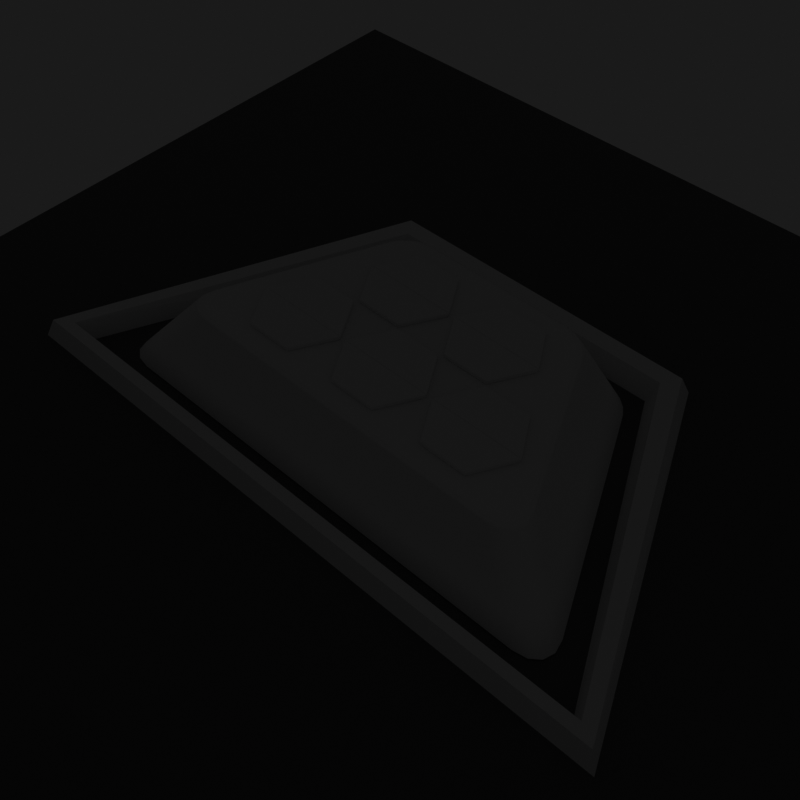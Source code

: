 # Source: missile_silo.blend  (saved by Blender 2.80.74; exported with 4.5.12 LTS)
import bpy
from mathutils import Matrix  # noqa: F401  (used for matrix-valued properties, if any)

bpy.ops.wm.read_factory_settings(use_empty=True)
scene = bpy.context.scene
scene.name = 'Scene'

# ---- collections
col_main = bpy.data.collections.new('Main'); scene.collection.children.link(col_main)
col_lids = bpy.data.collections.new('Lids'); col_main.children.link(col_lids)
col_stuff = bpy.data.collections.new('Stuff'); scene.collection.children.link(col_stuff)
col_lights = bpy.data.collections.new('Lights'); col_stuff.children.link(col_lights)
col_cameras = bpy.data.collections.new('Cameras'); col_stuff.children.link(col_cameras)
col_collection = bpy.data.collections.new('Collection'); scene.collection.children.link(col_collection)
col_cutters = bpy.data.collections.new('Cutters'); scene.collection.children.link(col_cutters)

# ---- materials (node trees are filled in below, after node groups)
mat_dark_background = bpy.data.materials.new('Dark Background')
mat_dark_background.use_transparent_shadow = False

# ---- node groups
ng_auto_smooth = bpy.data.node_groups.new('Auto Smooth', 'GeometryNodeTree')
_s = ng_auto_smooth.interface.new_socket(name='Geometry', in_out='OUTPUT', socket_type='NodeSocketGeometry')
_s = ng_auto_smooth.interface.new_socket(name='Geometry', in_out='INPUT', socket_type='NodeSocketGeometry')
_s = ng_auto_smooth.interface.new_socket(name='Angle', in_out='INPUT', socket_type='NodeSocketFloat')
_s.subtype = 'ANGLE'
_s.min_value = 0.0
_s.max_value = 3.142
ng_auto_smooth.is_modifier = True
_N = ng_auto_smooth.nodes; _L = ng_auto_smooth.links
n0 = _N.new('NodeGroupOutput'); n0.name = 'Group Output'; n0.location = (480, -100)
n1 = _N.new('NodeGroupInput'); n1.name = 'Group Input'; n1.location = (-420, -300)
n2 = _N.new('NodeGroupInput'); n2.name = 'Group Input.001'; n2.location = (-60, -100)
n3 = _N.new('GeometryNodeSetShadeSmooth'); n3.name = 'Set Shade Smooth'; n3.location = (120, -100)
n3.domain = 'EDGE'
n4 = _N.new('GeometryNodeSetShadeSmooth'); n4.name = 'Set Shade Smooth.001'; n4.location = (300, -100)
n5 = _N.new('GeometryNodeInputMeshEdgeAngle'); n5.name = 'Edge Angle'; n5.location = (-420, -220)
n6 = _N.new('GeometryNodeInputEdgeSmooth'); n6.name = 'Is Edge Smooth'; n6.location = (-60, -160)
n7 = _N.new('GeometryNodeInputShadeSmooth'); n7.name = 'Is Face Smooth'; n7.location = (-240, -340)
n8 = _N.new('FunctionNodeBooleanMath'); n8.name = 'Boolean Math'; n8.location = (-60, -220)
n9 = _N.new('FunctionNodeCompare'); n9.name = 'Compare'; n9.location = (-240, -180)
n9.operation = 'LESS_EQUAL'
_L.new(n5.outputs[0], n9.inputs[0])
_L.new(n4.outputs[0], n0.inputs[0])
_L.new(n1.outputs[1], n9.inputs[1])
_L.new(n9.outputs[0], n8.inputs[0])
_L.new(n7.outputs[0], n8.inputs[1])
_L.new(n2.outputs[0], n3.inputs[0])
_L.new(n6.outputs[0], n3.inputs[1])
_L.new(n3.outputs[0], n4.inputs[0])
_L.new(n8.outputs[0], n3.inputs[2])
n0.is_active_output = True

# ---- material node trees
mat_dark_background.use_nodes = True; mat_dark_background.node_tree.nodes.clear()
_N = mat_dark_background.node_tree.nodes; _L = mat_dark_background.node_tree.links
n0 = _N.new('ShaderNodeOutputMaterial'); n0.name = 'Material Output'; n0.location = (300, 300)
n1 = _N.new('ShaderNodeBsdfPrincipled'); n1.name = 'Principled BSDF'; n1.location = (10, 300)
n1.distribution = 'GGX'
n1.subsurface_method = 'BURLEY'
n1.inputs[0].default_value = (0.08353, 0.08353, 0.08353, 1.0)
n1.inputs[3].default_value = 1.45
n1.inputs[27].default_value = (0.0, 0.0, 0.0, 1.0)
n1.inputs[28].default_value = 1.0
_L.new(n1.outputs[0], n0.inputs[0])
n0.is_active_output = True

# ---- world
world_world = bpy.data.worlds.new('World'); scene.world = world_world
world_world.use_nodes = True; world_world.node_tree.nodes.clear()
_N = world_world.node_tree.nodes; _L = world_world.node_tree.links
n0 = _N.new('ShaderNodeOutputWorld'); n0.name = 'World Output'; n0.location = (300, 300)
n1 = _N.new('ShaderNodeBackground'); n1.name = 'Background'; n1.location = (10, 300)
n1.inputs[0].default_value = (0.05088, 0.05088, 0.05088, 1.0)
n1.inputs[1].default_value = 0.2
_L.new(n1.outputs[0], n0.inputs[0])
n0.is_active_output = True
world_world.color = (0.05088, 0.05088, 0.05088)
world_world.use_sun_shadow = False
world_world.sun_shadow_jitter_overblur = 0.0

# ---- cameras
cam_camera = bpy.data.cameras.new('Camera')
cam_camera.clip_end = 100.0
cam_camera.ortho_scale = 7.314
cam_camera.dof.focus_distance = 0.0
cam_camera.dof.aperture_fstop = 128.0

# ---- lights
light_light = bpy.data.lights.new('Light', 'SPOT')
light_light.transmission_factor = 0.0
light_light.cutoff_distance = 30.0
light_light.energy = 1000.0
light_light.shadow_buffer_clip_start = 1.0
light_light.shadow_soft_size = 0.1
light_light.shadow_maximum_resolution = 0.006
light_light.use_absolute_resolution = True
light_light.spot_size = 1.309

# ---- meshes
me_plane = bpy.data.meshes.new('Plane')
me_plane.from_pydata([(-2.201, -1.039, 0.0), (-2.432, -0.711, 4.47e-08), (-2.334, -1.014, 7.451e-09), (-2.425, -0.9431, 1.49e-08), (-2.459, -0.8366, 2.608e-08), (2.432, -0.711, 0.0), (2.201, -1.039, 0.0), (2.459, -0.8366, 0.0), (2.425, -0.9431, 7.451e-09), (2.334, -1.014, 0.0), (-1.443, 1.493, 0.0), (-1.101, 1.706, 1.49e-08), (-1.387, 1.575, 1.863e-09), (-1.303, 1.644, 5.588e-09), (-1.203, 1.69, 9.313e-09), (1.101, 1.706, 0.0), (1.443, 1.493, 7.451e-09), (1.203, 1.69, 1.863e-09), (1.303, 1.644, 1.863e-09), (1.387, 1.575, 5.588e-09), (-1.799, -0.374, 0.8), (-1.568, -0.7022, 0.8), (-1.826, -0.4996, 0.8), (-1.792, -0.606, 0.8), (-1.701, -0.6772, 0.8), (1.568, -0.7022, 0.8), (1.799, -0.374, 0.8), (1.701, -0.6772, 0.8), (1.792, -0.606, 0.8), (1.826, -0.4996, 0.8), (-0.7707, 1.369, 0.8), (-1.112, 1.156, 0.8), (-0.872, 1.353, 0.8), (-0.9724, 1.307, 0.8), (-1.057, 1.238, 0.8), (1.112, 1.156, 0.8), (0.7707, 1.369, 0.8), (1.057, 1.238, 0.8), (0.9724, 1.307, 0.8), (0.872, 1.353, 0.8)], [], [(0, 6, 25, 21), (20, 22, 23, 24, 21, 25, 27, 28, 29, 26, 35, 37, 38, 39, 36, 30, 32, 33, 34, 31), (5, 16, 35, 26), (15, 11, 30, 36), (0, 2, 3, 4, 1, 10, 12, 13, 14, 11, 15, 17, 18, 19, 16, 5, 7, 8, 9, 6), (10, 31, 34, 12), (12, 34, 33, 13), (13, 33, 32, 14), (14, 32, 30, 11), (35, 16, 19, 37), (37, 19, 18, 38), (38, 18, 17, 39), (39, 17, 15, 36), (5, 26, 29, 7), (7, 29, 28, 8), (8, 28, 27, 9), (9, 27, 25, 6), (20, 1, 4, 22), (22, 4, 3, 23), (23, 3, 2, 24), (24, 2, 0, 21), (10, 1, 20, 31)])
me_plane.polygons.foreach_set('use_smooth', [True] * 22)
_k = set([(0, 2), (0, 6), (1, 4), (1, 10), (2, 3), (3, 4), (5, 7), (5, 16), (6, 9), (7, 8), (8, 9), (10, 12), (11, 14), (11, 15), (12, 13), (13, 14), (15, 17), (16, 19), (17, 18), (18, 19)])
me_plane.attributes.new('sharp_edge', 'BOOLEAN', 'EDGE').data.foreach_set('value', [ (min(e.vertices), max(e.vertices)) in _k for e in me_plane.edges])
_uv = me_plane.uv_layers.new(name='UVMap')
_uv.uv.foreach_set('vector', [0.07334, 0.0, 0.9267, 0.0, 0.9028, 0.0, 0.09721, 0.0, 0.0, 0.1585, 0.002817, 0.09991, 0.01027, 0.01547, 0.06155, 0.004021, 0.09721, 0.0, 0.9028, 0.0, 0.9385, 0.004021, 0.9897, 0.01547, 0.9972, 0.09991, 1.0, 0.1585, 1.0, 0.8971, 0.9978, 0.9388, 0.9903, 0.99, 0.929, 0.9974, 0.8791, 1.0, 0.1209, 1.0, 0.07102, 0.9974, 0.009721, 0.99, 0.002238, 0.9388, 0.0, 0.8971, 1.0, 0.1196, 1.0, 0.9224, 1.0, 0.8971, 1.0, 0.1585, 0.9088, 1.0, 0.09119, 1.0, 0.1209, 1.0, 0.8791, 1.0, 0.07334, 0.0, 0.04617, 0.003033, 0.00773, 0.01167, 0.002118, 0.0749, 0.0, 0.1196, 0.0, 0.9224, 0.001696, 0.9539, 0.00735, 0.9924, 0.05345, 0.998, 0.09119, 1.0, 0.9088, 1.0, 0.9466, 0.998, 0.9927, 0.9924, 0.9983, 0.9539, 1.0, 0.9224, 1.0, 0.1196, 0.9979, 0.0749, 0.9923, 0.01167, 0.9538, 0.003033, 0.9267, 0.0, 0.0, 0.9224, 0.0, 0.8971, 0.002238, 0.9388, 0.001696, 0.9539, 0.001696, 0.9539, 0.002238, 0.9388, 0.009721, 0.99, 0.00735, 0.9924, 0.00735, 0.9924, 0.009721, 0.99, 0.07102, 0.9974, 0.05345, 0.998, 0.05345, 0.998, 0.07102, 0.9974, 0.1209, 1.0, 0.09119, 1.0, 1.0, 0.8971, 1.0, 0.9224, 0.9983, 0.9539, 0.9978, 0.9388, 0.9978, 0.9388, 0.9983, 0.9539, 0.9927, 0.9924, 0.9903, 0.99, 0.9903, 0.99, 0.9927, 0.9924, 0.9466, 0.998, 0.929, 0.9974, 0.929, 0.9974, 0.9466, 0.998, 0.9088, 1.0, 0.8791, 1.0, 1.0, 0.1196, 1.0, 0.1585, 0.9972, 0.09991, 0.9979, 0.0749, 0.9979, 0.0749, 0.9972, 0.09991, 0.9897, 0.01547, 0.9923, 0.01167, 0.9923, 0.01167, 0.9897, 0.01547, 0.9385, 0.004021, 0.9538, 0.003033, 0.9538, 0.003033, 0.9385, 0.004021, 0.9028, 0.0, 0.9267, 0.0, 0.0, 0.1585, 0.0, 0.1196, 0.002118, 0.0749, 0.002817, 0.09991, 0.002817, 0.09991, 0.002118, 0.0749, 0.00773, 0.01167, 0.01027, 0.01547, 0.01027, 0.01547, 0.00773, 0.01167, 0.04617, 0.003033, 0.06155, 0.004021, 0.06155, 0.004021, 0.04617, 0.003033, 0.07334, 0.0, 0.09721, 0.0, 0.0, 0.9224, 0.0, 0.1196, 0.0, 0.1585, 0.0, 0.8971])
me_plane.use_remesh_preserve_volume = False
me_plane.use_remesh_preserve_attributes = False
me_plane.use_mirror_vertex_groups = False
me_plane.update()
me_circle_001 = bpy.data.meshes.new('Circle.001')
me_circle_001.from_pydata([(0.0, 1.0, 0.0), (-0.866, 0.5, 0.0), (-0.866, -0.5, 0.0), (8.742e-08, -1.0, 0.0), (0.866, -0.5, 0.0), (0.866, 0.5, 0.0), (-0.866, -0.5, 0.0), (0.866, 0.5, 0.0)], [], [(2, 3, 4, 7), (1, 6, 5, 0)])
_uv = me_circle_001.uv_layers.new(name='UVMap')
_uv.uv.foreach_set('vector', [0.0, 0.0, 0.0, 0.0, 0.0, 0.0, 0.0, 0.0, 0.0, 0.0, 0.0, 0.0, 0.0, 0.0, 0.0, 0.0])
me_circle_001.use_remesh_preserve_volume = False
me_circle_001.use_remesh_preserve_attributes = False
me_circle_001.use_mirror_vertex_groups = False
me_circle_001.update()
me_plane_002 = bpy.data.meshes.new('Plane.002')
me_plane_002.from_pydata([(-1.0, -1.0, 0.0), (1.0, -1.0, 0.0), (-1.0, 1.0, 0.0), (1.0, 1.0, 0.0)], [], [(0, 1, 3, 2)])
_uv = me_plane_002.uv_layers.new(name='UVMap')
_uv.uv.foreach_set('vector', [0.0, 0.0, 1.0, 0.0, 1.0, 1.0, 0.0, 1.0])
me_plane_002.materials.append(mat_dark_background)
me_plane_002.use_remesh_preserve_volume = False
me_plane_002.use_remesh_preserve_attributes = False
me_plane_002.use_mirror_vertex_groups = False
me_plane_002.update()
me_circle_002 = bpy.data.meshes.new('Circle.002')
me_circle_002.from_pydata([(0.0, 0.36, -1.5), (-0.1378, 0.3326, -1.5), (-0.2546, 0.2546, -1.5), (-0.3326, 0.1378, -1.5), (-0.36, -1.574e-08, -1.5), (-0.3326, -0.1378, -1.5), (-0.2546, -0.2546, -1.5), (-0.1378, -0.3326, -1.5), (-5.436e-08, -0.36, -1.5), (0.1378, -0.3326, -1.5), (0.2546, -0.2546, -1.5), (0.3326, -0.1378, -1.5), (0.36, 4.293e-09, -1.5), (0.3326, 0.1378, -1.5), (0.2546, 0.2546, -1.5), (0.1378, 0.3326, -1.5), (2.452e-12, 0.3599, 0.8003), (-0.1377, 0.3325, 0.8003), (-0.2545, 0.2545, 0.8003), (-0.3325, 0.1377, 0.8003), (-0.3599, -1.573e-08, 0.8003), (-0.3325, -0.1377, 0.8003), (-0.2545, -0.2545, 0.8003), (-0.1377, -0.3325, 0.8003), (-5.434e-08, -0.3599, 0.8003), (0.1377, -0.3325, 0.8003), (0.2545, -0.2545, 0.8003), (0.3325, -0.1377, 0.8003), (0.3599, 4.289e-09, 0.8003), (0.3325, 0.1377, 0.8003), (0.2545, 0.2545, 0.8003), (0.1377, 0.3325, 0.8003), (-4.115e-08, 0.252, -1.7), (-0.09644, 0.2328, -1.7), (-0.1782, 0.1782, -1.7), (-0.2328, 0.09644, -1.7), (-0.252, -1.046e-08, -1.7), (-0.2328, -0.09644, -1.7), (-0.1782, -0.1782, -1.7), (-0.09644, -0.2328, -1.7), (-7.92e-08, -0.252, -1.7), (0.09644, -0.2328, -1.7), (0.1782, -0.1782, -1.7), (0.2328, -0.09644, -1.7), (0.252, 3.564e-09, -1.7), (0.2328, 0.09644, -1.7), (0.1782, 0.1782, -1.7), (0.09644, 0.2328, -1.7), (-4.965e-08, 0.1722, -1.7), (-0.06591, 0.1591, -1.7), (-0.1218, 0.1218, -1.7), (-0.1591, 0.06591, -1.7), (-0.1722, -8.031e-09, -1.7), (-0.1591, -0.06591, -1.7), (-0.1218, -0.1218, -1.7), (-0.06591, -0.1591, -1.7), (-7.565e-08, -0.1722, -1.7), (0.06591, -0.1591, -1.7), (0.1218, -0.1218, -1.7), (0.1591, -0.06591, -1.7), (0.1722, 1.551e-09, -1.7), (0.1591, 0.06591, -1.7), (0.1218, 0.1218, -1.7), (0.06591, 0.1591, -1.7), (1.633e-08, 0.2184, -1.775), (-0.08359, 0.2018, -1.775), (-0.1545, 0.1545, -1.775), (-0.2018, 0.08359, -1.775), (-0.2184, -9.373e-09, -1.775), (-0.2018, -0.08359, -1.775), (-0.1545, -0.1545, -1.775), (-0.08359, -0.2018, -1.775), (-1.665e-08, -0.2184, -1.775), (0.08359, -0.2018, -1.775), (0.1545, -0.1545, -1.775), (0.2018, -0.08359, -1.775), (0.2184, 2.78e-09, -1.775), (0.2018, 0.08359, -1.775), (0.1545, 0.1545, -1.775), (0.08359, 0.2018, -1.775), (6.141e-08, 0.2794, -2.12), (-0.1069, 0.2581, -2.12), (-0.1976, 0.1976, -2.12), (-0.2581, 0.1069, -2.12), (-0.2794, -1.225e-08, -2.12), (-0.2581, -0.1069, -2.12), (-0.1976, -0.1976, -2.12), (-0.1069, -0.2581, -2.12), (1.922e-08, -0.2794, -2.12), (0.1069, -0.2581, -2.12), (0.1976, -0.1976, -2.12), (0.2581, -0.1069, -2.12), (0.2794, 3.297e-09, -2.12), (0.2581, 0.1069, -2.12), (0.1976, 0.1976, -2.12), (0.1069, 0.2581, -2.12), (-0.2178, 0.09022, -1.84), (-0.2364, 0.09791, -1.918), (-0.2517, 0.1043, -2.012), (-0.2725, -1.192e-08, -2.012), (-0.2559, -1.114e-08, -1.918), (-0.2358, -1.019e-08, -1.84), (0.2178, -0.09022, -1.84), (0.2364, -0.09791, -1.918), (0.2517, -0.1043, -2.012), (0.2725, 3.238e-09, -2.012), (0.2559, 3.097e-09, -1.918), (0.2358, 2.927e-09, -1.84), (-0.2517, -0.1043, -2.012), (-0.2364, -0.09791, -1.918), (-0.2178, -0.09022, -1.84), (0.2517, 0.1043, -2.012), (0.2364, 0.09791, -1.918), (0.2178, 0.09022, -1.84), (-0.1927, -0.1927, -2.012), (-0.1809, -0.1809, -1.918), (-0.1667, -0.1667, -1.84), (0.1927, 0.1927, -2.012), (0.1809, 0.1809, -1.918), (0.1667, 0.1667, -1.84), (-0.1043, -0.2517, -2.012), (-0.09791, -0.2364, -1.918), (-0.09022, -0.2178, -1.84), (0.1043, 0.2517, -2.012), (0.09791, 0.2364, -1.918), (0.09022, 0.2178, -1.84), (7.59e-09, -0.2725, -2.012), (-2.232e-09, -0.2559, -1.918), (-1.002e-08, -0.2358, -1.84), (2.557e-08, 0.2358, -1.84), (3.64e-08, 0.2559, -1.918), (4.873e-08, 0.2725, -2.012), (-0.1043, 0.2517, -2.012), (-0.09791, 0.2364, -1.918), (-0.09022, 0.2178, -1.84), (0.1043, -0.2517, -2.012), (0.09791, -0.2364, -1.918), (0.09022, -0.2178, -1.84), (-0.1927, 0.1927, -2.012), (-0.1809, 0.1809, -1.918), (-0.1667, 0.1667, -1.84), (0.1927, -0.1927, -2.012), (0.1809, -0.1809, -1.918), (0.1667, -0.1667, -1.84), (0.1157, 0.1157, -1.715), (0.1478, 0.1478, -1.788), (0.1931, 0.07997, -1.788), (0.1512, 0.06261, -1.715), (-0.2623, -1.187e-08, -2.023), (-0.2679, -1.225e-08, -2.12), (-0.2475, 0.1025, -2.12), (-0.2424, 0.1004, -2.023), (-0.06261, -0.1512, -1.715), (-0.07997, -0.1931, -1.788), (-0.1478, -0.1478, -1.788), (-0.1157, -0.1157, -1.715), (0.06261, 0.1512, -1.715), (0.07997, 0.1931, -1.788), (-7.328e-08, -0.1636, -1.715), (-1.417e-08, -0.209, -1.788), (-0.06261, 0.1512, -1.715), (-0.07997, 0.1931, -1.788), (1.869e-08, 0.209, -1.788), (-4.753e-08, 0.1636, -1.715), (0.06261, -0.1512, -1.715), (0.07997, -0.1931, -1.788), (-0.1157, 0.1157, -1.715), (-0.1478, 0.1478, -1.788), (0.1157, -0.1157, -1.715), (0.1478, -0.1478, -1.788), (-0.1512, 0.06261, -1.715), (-0.1931, 0.07997, -1.788), (0.1512, -0.06261, -1.715), (0.1931, -0.07997, -1.788), (-0.1636, -8.119e-09, -1.715), (-0.209, -9.531e-09, -1.788), (0.1636, 8.467e-10, -1.715), (0.209, 1.193e-09, -1.788), (-0.1512, -0.06261, -1.715), (-0.1931, -0.07997, -1.788), (6.154e-08, 0.2679, -2.12), (-0.1025, 0.2475, -2.12), (-0.1894, 0.1894, -2.12), (-0.2475, -0.1025, -2.12), (-0.1894, -0.1894, -2.12), (-0.1025, -0.2475, -2.12), (1.993e-08, -0.2679, -2.12), (0.1025, -0.2475, -2.12), (0.1894, -0.1894, -2.12), (0.2475, -0.1025, -2.12), (0.2679, 3.447e-09, -2.12), (0.2475, 0.1025, -2.12), (0.1894, 0.1894, -2.12), (0.1025, 0.2475, -2.12), (0.2623, 2.718e-09, -2.023), (0.2424, -0.1004, -2.023), (-0.2424, -0.1004, -2.023), (0.2424, 0.1004, -2.023), (-0.1855, -0.1855, -2.023), (0.1855, 0.1855, -2.023), (-0.1004, -0.2424, -2.023), (0.1004, 0.2424, -2.023), (1.06e-08, -0.2623, -2.023), (-0.1004, 0.2424, -2.023), (5.139e-08, 0.2623, -2.023), (0.1004, -0.2424, -2.023), (-0.1855, 0.1855, -2.023), (0.1855, -0.1855, -2.023), (0.2087, -0.08645, -1.852), (0.1597, -0.1597, -1.852), (0.2272, -0.0941, -1.929), (0.1739, -0.1739, -1.929), (-0.2087, 0.08645, -1.852), (-0.1597, 0.1597, -1.852), (-0.2272, 0.0941, -1.929), (-0.1739, 0.1739, -1.929), (0.08645, -0.2087, -1.852), (0.0941, -0.2272, -1.929), (-0.08645, 0.2087, -1.852), (-0.0941, 0.2272, -1.929), (-7.261e-09, -0.2259, -1.852), (7.564e-10, -0.2459, -1.929), (2.809e-08, 0.2259, -1.852), (0.08645, 0.2087, -1.852), (3.854e-08, 0.2459, -1.929), (0.0941, 0.2272, -1.929), (-0.08645, -0.2087, -1.852), (-0.0941, -0.2272, -1.929), (0.1597, 0.1597, -1.852), (0.1739, 0.1739, -1.929), (-0.1597, -0.1597, -1.852), (-0.1739, -0.1739, -1.929), (0.2087, 0.08645, -1.852), (0.2272, 0.0941, -1.929), (-0.2087, -0.08645, -1.852), (-0.2272, -0.0941, -1.929), (0.2259, 2.067e-09, -1.852), (0.2459, 2.129e-09, -1.929), (-0.2259, -1.027e-08, -1.852), (-0.2459, -1.145e-08, -1.929), (0.0, -1.49e-08, 1.7), (0.3056, -0.1266, 1.011), (0.2434, -0.1008, 1.261), (0.1638, -0.06785, 1.478), (0.08475, -0.03511, 1.624), (0.06487, -0.06487, 1.624), (0.1254, -0.1254, 1.478), (0.1863, -0.1863, 1.261), (0.2339, -0.2339, 1.011), (-0.3308, -1.521e-08, 1.011), (-0.2635, -1.401e-08, 1.261), (-0.1773, -1.248e-08, 1.478), (-0.09174, -1.095e-08, 1.624), (-0.08475, 0.03511, 1.624), (-0.1638, 0.06785, 1.478), (-0.2434, 0.1008, 1.261), (-0.3056, 0.1266, 1.011), (0.3308, 3.189e-09, 1.011), (0.2635, 6.439e-10, 1.261), (0.1773, -2.612e-09, 1.478), (0.09174, -5.846e-09, 1.624), (-0.3056, -0.1266, 1.011), (-0.2434, -0.1008, 1.261), (-0.1638, -0.06785, 1.478), (-0.08475, -0.03511, 1.624), (0.3056, 0.1266, 1.011), (0.2434, 0.1008, 1.261), (0.1638, 0.06785, 1.478), (0.08475, 0.03511, 1.624), (-0.2339, -0.2339, 1.011), (-0.1863, -0.1863, 1.261), (-0.1254, -0.1254, 1.478), (-0.06487, -0.06487, 1.624), (0.2339, 0.2339, 1.011), (0.1863, 0.1863, 1.261), (0.1254, 0.1254, 1.478), (0.06487, 0.06487, 1.624), (-0.1266, -0.3056, 1.011), (-0.1008, -0.2434, 1.261), (-0.06785, -0.1638, 1.478), (-0.03511, -0.08475, 1.624), (0.1266, 0.3056, 1.011), (0.1008, 0.2434, 1.261), (0.06785, 0.1638, 1.478), (0.03511, 0.08475, 1.624), (-4.281e-08, -0.3308, 1.011), (-2.727e-08, -0.2635, 1.261), (-1.219e-08, -0.1773, 1.478), (-5.424e-10, -0.09174, 1.624), (-0.1266, 0.3056, 1.011), (-0.1008, 0.2434, 1.261), (-0.06785, 0.1638, 1.478), (-0.03511, 0.08475, 1.624), (1.331e-08, 0.09174, 1.624), (1.458e-08, 0.1773, 1.478), (1.251e-08, 0.2635, 1.261), (7.138e-09, 0.3308, 1.011), (0.1266, -0.3056, 1.011), (0.1008, -0.2434, 1.261), (0.06785, -0.1638, 1.478), (0.03511, -0.08475, 1.624), (0.292, -0.01, -1.7), (-0.2339, 0.2339, 1.011), (-0.1863, 0.1863, 1.261), (-0.1254, 0.1254, 1.478), (-0.06487, 0.06487, 1.624), (0.4, -0.01, -1.5), (0.4, -0.01, -1.918), (0.24, -0.01, -1.634), (0.348, -0.01, -1.434), (0.4, 0.01, -1.5), (0.4, 0.01, -1.918), (0.292, 0.01, -1.7), (0.24, 0.01, -1.634), (0.348, 0.01, -1.434), (-0.01, -0.292, -1.7), (-0.01, -0.4, -1.5), (-0.01, -0.4, -1.918), (-0.01, -0.24, -1.634), (-0.01, -0.348, -1.434), (0.01, -0.4, -1.5), (0.01, -0.4, -1.918), (0.01, -0.292, -1.7), (0.01, -0.24, -1.634), (0.01, -0.348, -1.434), (-0.292, 0.01, -1.7), (-0.4, 0.01, -1.5), (-0.4, 0.01, -1.918), (-0.24, 0.01, -1.634), (-0.348, 0.01, -1.434), (-0.4, -0.01, -1.5), (-0.4, -0.01, -1.918), (-0.292, -0.01, -1.7), (-0.24, -0.01, -1.634), (-0.348, -0.01, -1.434), (0.01, 0.292, -1.7), (0.01, 0.4, -1.5), (0.01, 0.4, -1.918), (0.01, 0.24, -1.634), (0.01, 0.348, -1.434), (-0.01, 0.4, -1.5), (-0.01, 0.4, -1.918), (-0.01, 0.292, -1.7), (-0.01, 0.24, -1.634), (-0.01, 0.348, -1.434)], [], [(5, 4, 36, 37), (4, 5, 21, 20), (12, 13, 29, 28), (5, 6, 22, 21), (13, 14, 30, 29), (6, 7, 23, 22), (14, 15, 31, 30), (7, 8, 24, 23), (0, 1, 17, 16), (15, 0, 16, 31), (8, 9, 25, 24), (1, 2, 18, 17), (9, 10, 26, 25), (2, 3, 19, 18), (10, 11, 27, 26), (3, 4, 20, 19), (11, 12, 28, 27), (32, 47, 63, 48), (13, 12, 44, 45), (6, 5, 37, 38), (14, 13, 45, 46), (7, 6, 38, 39), (15, 14, 46, 47), (8, 7, 39, 40), (1, 0, 32, 33), (0, 15, 47, 32), (9, 8, 40, 41), (2, 1, 33, 34), (10, 9, 41, 42), (3, 2, 34, 35), (11, 10, 42, 43), (4, 3, 35, 36), (12, 11, 43, 44), (62, 61, 77, 78), (41, 40, 56, 57), (34, 33, 49, 50), (42, 41, 57, 58), (35, 34, 50, 51), (43, 42, 58, 59), (36, 35, 51, 52), (44, 43, 59, 60), (37, 36, 52, 53), (45, 44, 60, 61), (38, 37, 53, 54), (46, 45, 61, 62), (39, 38, 54, 55), (47, 46, 62, 63), (40, 39, 55, 56), (33, 32, 48, 49), (99, 98, 83, 84), (55, 54, 70, 71), (63, 62, 78, 79), (56, 55, 71, 72), (49, 48, 64, 65), (48, 63, 79, 64), (57, 56, 72, 73), (50, 49, 65, 66), (58, 57, 73, 74), (51, 50, 66, 67), (59, 58, 74, 75), (52, 51, 67, 68), (60, 59, 75, 76), (53, 52, 68, 69), (61, 60, 76, 77), (54, 53, 69, 70), (144, 156, 163, 160, 166, 170, 174, 178, 155, 152, 158, 164, 168, 172, 176, 147), (105, 104, 91, 92), (108, 99, 84, 85), (111, 105, 92, 93), (114, 108, 85, 86), (117, 111, 93, 94), (120, 114, 86, 87), (123, 117, 94, 95), (126, 120, 87, 88), (132, 131, 80, 81), (131, 123, 95, 80), (135, 126, 88, 89), (138, 132, 81, 82), (141, 135, 89, 90), (98, 138, 82, 83), (104, 141, 90, 91), (75, 74, 143, 102), (102, 143, 142, 103), (103, 142, 141, 104), (67, 66, 140, 96), (96, 140, 139, 97), (97, 139, 138, 98), (74, 73, 137, 143), (143, 137, 136, 142), (142, 136, 135, 141), (66, 65, 134, 140), (140, 134, 133, 139), (139, 133, 132, 138), (73, 72, 128, 137), (137, 128, 127, 136), (136, 127, 126, 135), (64, 79, 125, 129), (129, 125, 124, 130), (130, 124, 123, 131), (65, 64, 129, 134), (134, 129, 130, 133), (133, 130, 131, 132), (72, 71, 122, 128), (128, 122, 121, 127), (127, 121, 120, 126), (79, 78, 119, 125), (125, 119, 118, 124), (124, 118, 117, 123), (71, 70, 116, 122), (122, 116, 115, 121), (121, 115, 114, 120), (78, 77, 113, 119), (119, 113, 112, 118), (118, 112, 111, 117), (70, 69, 110, 116), (116, 110, 109, 115), (115, 109, 108, 114), (77, 76, 107, 113), (113, 107, 106, 112), (112, 106, 105, 111), (69, 68, 101, 110), (110, 101, 100, 109), (109, 100, 99, 108), (76, 75, 102, 107), (107, 102, 103, 106), (106, 103, 104, 105), (68, 67, 96, 101), (101, 96, 97, 100), (100, 97, 98, 99), (144, 145, 146, 147), (148, 149, 150, 151), (152, 153, 154, 155), (156, 157, 145, 144), (158, 159, 153, 152), (160, 161, 162, 163), (163, 162, 157, 156), (164, 165, 159, 158), (166, 167, 161, 160), (168, 169, 165, 164), (170, 171, 167, 166), (172, 173, 169, 168), (174, 175, 171, 170), (176, 177, 173, 172), (178, 179, 175, 174), (147, 146, 177, 176), (155, 154, 179, 178), (85, 183, 184, 86), (194, 190, 189, 195), (196, 183, 149, 148), (197, 191, 190, 194), (198, 184, 183, 196), (199, 192, 191, 197), (200, 185, 184, 198), (201, 193, 192, 199), (202, 186, 185, 200), (203, 181, 180, 204), (204, 180, 193, 201), (205, 187, 186, 202), (206, 182, 181, 203), (207, 188, 187, 205), (151, 150, 182, 206), (195, 189, 188, 207), (173, 208, 209, 169), (208, 210, 211, 209), (210, 195, 207, 211), (171, 212, 213, 167), (212, 214, 215, 213), (214, 151, 206, 215), (169, 209, 216, 165), (209, 211, 217, 216), (211, 207, 205, 217), (167, 213, 218, 161), (213, 215, 219, 218), (215, 206, 203, 219), (165, 216, 220, 159), (216, 217, 221, 220), (217, 205, 202, 221), (162, 222, 223, 157), (222, 224, 225, 223), (224, 204, 201, 225), (161, 218, 222, 162), (218, 219, 224, 222), (219, 203, 204, 224), (159, 220, 226, 153), (220, 221, 227, 226), (221, 202, 200, 227), (157, 223, 228, 145), (223, 225, 229, 228), (225, 201, 199, 229), (153, 226, 230, 154), (226, 227, 231, 230), (227, 200, 198, 231), (145, 228, 232, 146), (228, 229, 233, 232), (229, 199, 197, 233), (154, 230, 234, 179), (230, 231, 235, 234), (231, 198, 196, 235), (146, 232, 236, 177), (232, 233, 237, 236), (233, 197, 194, 237), (179, 234, 238, 175), (234, 235, 239, 238), (235, 196, 148, 239), (177, 236, 208, 173), (236, 237, 210, 208), (237, 194, 195, 210), (175, 238, 212, 171), (238, 239, 214, 212), (239, 148, 151, 214), (61, 62, 144, 147), (54, 55, 152, 155), (62, 63, 156, 144), (55, 56, 158, 152), (48, 49, 160, 163), (63, 48, 163, 156), (56, 57, 164, 158), (49, 50, 166, 160), (57, 58, 168, 164), (50, 51, 170, 166), (58, 59, 172, 168), (51, 52, 174, 170), (59, 60, 176, 172), (52, 53, 178, 174), (60, 61, 147, 176), (53, 54, 155, 178), (86, 184, 185, 87), (87, 185, 186, 88), (88, 186, 187, 89), (89, 187, 188, 90), (90, 188, 189, 91), (91, 189, 190, 92), (92, 190, 191, 93), (93, 191, 192, 94), (94, 192, 193, 95), (95, 193, 180, 80), (80, 180, 181, 81), (81, 181, 182, 82), (82, 182, 150, 83), (83, 150, 149, 84), (84, 149, 183, 85), (245, 244, 240), (253, 252, 240), (244, 260, 240), (252, 264, 240), (260, 268, 240), (264, 272, 240), (268, 276, 240), (272, 280, 240), (276, 284, 240), (280, 288, 240), (293, 292, 240), (284, 293, 240), (288, 300, 240), (292, 305, 240), (300, 245, 240), (18, 19, 256, 302), (302, 256, 255, 303), (303, 255, 254, 304), (304, 254, 253, 305), (25, 26, 248, 297), (297, 248, 247, 298), (298, 247, 246, 299), (299, 246, 245, 300), (17, 18, 302, 289), (289, 302, 303, 290), (290, 303, 304, 291), (291, 304, 305, 292), (24, 25, 297, 285), (285, 297, 298, 286), (286, 298, 299, 287), (287, 299, 300, 288), (31, 16, 296, 281), (281, 296, 295, 282), (282, 295, 294, 283), (283, 294, 293, 284), (16, 17, 289, 296), (296, 289, 290, 295), (295, 290, 291, 294), (294, 291, 292, 293), (23, 24, 285, 277), (277, 285, 286, 278), (278, 286, 287, 279), (279, 287, 288, 280), (30, 31, 281, 273), (273, 281, 282, 274), (274, 282, 283, 275), (275, 283, 284, 276), (22, 23, 277, 269), (269, 277, 278, 270), (270, 278, 279, 271), (271, 279, 280, 272), (29, 30, 273, 265), (265, 273, 274, 266), (266, 274, 275, 267), (267, 275, 276, 268), (21, 22, 269, 261), (261, 269, 270, 262), (262, 270, 271, 263), (263, 271, 272, 264), (28, 29, 265, 257), (257, 265, 266, 258), (258, 266, 267, 259), (259, 267, 268, 260), (20, 21, 261, 249), (249, 261, 262, 250), (250, 262, 263, 251), (251, 263, 264, 252), (27, 28, 257, 241), (241, 257, 258, 242), (242, 258, 259, 243), (243, 259, 260, 244), (19, 20, 249, 256), (256, 249, 250, 255), (255, 250, 251, 254), (254, 251, 252, 253), (26, 27, 241, 248), (248, 241, 242, 247), (247, 242, 243, 246), (246, 243, 244, 245), (305, 253, 240), (306, 301, 307), (301, 306, 309, 308), (310, 311, 312), (312, 313, 314, 310), (307, 301, 312, 311), (301, 308, 313, 312), (306, 307, 311, 310), (309, 306, 310, 314), (308, 309, 314, 313), (316, 315, 317), (315, 316, 319, 318), (320, 321, 322), (322, 323, 324, 320), (317, 315, 322, 321), (315, 318, 323, 322), (316, 317, 321, 320), (319, 316, 320, 324), (318, 319, 324, 323), (326, 325, 327), (325, 326, 329, 328), (330, 331, 332), (332, 333, 334, 330), (327, 325, 332, 331), (325, 328, 333, 332), (326, 327, 331, 330), (329, 326, 330, 334), (328, 329, 334, 333), (336, 335, 337), (335, 336, 339, 338), (340, 341, 342), (342, 343, 344, 340), (337, 335, 342, 341), (335, 338, 343, 342), (336, 337, 341, 340), (339, 336, 340, 344), (338, 339, 344, 343)])
me_circle_002.polygons.foreach_set('use_smooth', [True] * 357)
_k = set([(0, 1), (0, 15), (1, 2), (2, 3), (3, 4), (4, 5), (5, 6), (6, 7), (7, 8), (8, 9), (9, 10), (10, 11), (11, 12), (12, 13), (13, 14), (14, 15), (32, 33), (32, 47), (33, 34), (34, 35), (35, 36), (36, 37), (37, 38), (38, 39), (39, 40), (40, 41), (41, 42), (42, 43), (43, 44), (44, 45), (45, 46), (46, 47), (80, 81), (80, 95), (81, 82), (82, 83), (83, 84), (84, 85), (85, 86), (86, 87), (87, 88), (88, 89), (89, 90), (90, 91), (91, 92), (92, 93), (93, 94), (94, 95), (149, 150), (149, 183), (150, 182), (180, 181), (180, 193), (181, 182), (183, 184), (184, 185), (185, 186), (186, 187), (187, 188), (188, 189), (189, 190), (190, 191), (191, 192), (192, 193), (301, 307), (301, 308), (306, 307), (306, 309), (307, 311), (308, 309), (308, 313), (309, 314), (310, 311), (310, 314), (311, 312), (312, 313), (313, 314), (315, 317), (315, 318), (316, 317), (316, 319), (317, 321), (318, 319), (318, 323), (319, 324), (320, 321), (320, 324), (321, 322), (322, 323), (323, 324), (325, 327), (325, 328), (326, 327), (326, 329), (327, 331), (328, 329), (328, 333), (329, 334), (330, 331), (330, 334), (331, 332), (332, 333), (333, 334), (335, 337), (335, 338), (336, 337), (336, 339), (337, 341), (338, 339), (338, 343), (339, 344), (340, 341), (340, 344), (341, 342), (342, 343), (343, 344)])
me_circle_002.attributes.new('sharp_edge', 'BOOLEAN', 'EDGE').data.foreach_set('value', [ (min(e.vertices), max(e.vertices)) in _k for e in me_circle_002.edges])
_uv = me_circle_002.uv_layers.new(name='UVMap')
_uv.uv.foreach_set('vector', [0.03806, 0.3087, 0.0, 0.5, 0.0, 0.5, 0.03806, 0.3087, 0.0, 0.5, 0.03806, 0.3087, 0.03806, 0.3087, 0.0, 0.5, 1.0, 0.5, 0.9619, 0.6913, 0.9619, 0.6913, 1.0, 0.5, 0.03806, 0.3087, 0.1464, 0.1464, 0.1464, 0.1464, 0.03806, 0.3087, 0.9619, 0.6913, 0.8536, 0.8536, 0.8536, 0.8536, 0.9619, 0.6913, 0.1464, 0.1464, 0.3087, 0.03806, 0.3087, 0.03806, 0.1464, 0.1464, 0.8536, 0.8536, 0.6913, 0.9619, 0.6913, 0.9619, 0.8536, 0.8536, 0.3087, 0.03806, 0.5, 0.0, 0.5, 0.0, 0.3087, 0.03806, 0.5, 1.0, 0.3087, 0.9619, 0.3087, 0.9619, 0.5, 1.0, 0.6913, 0.9619, 0.5, 1.0, 0.5, 1.0, 0.6913, 0.9619, 0.5, 0.0, 0.6913, 0.03806, 0.6913, 0.03806, 0.5, 0.0, 0.3087, 0.9619, 0.1464, 0.8536, 0.1464, 0.8536, 0.3087, 0.9619, 0.6913, 0.03806, 0.8536, 0.1464, 0.8536, 0.1464, 0.6913, 0.03806, 0.1464, 0.8536, 0.03806, 0.6913, 0.03806, 0.6913, 0.1464, 0.8536, 0.8536, 0.1464, 0.9619, 0.3087, 0.9619, 0.3087, 0.8536, 0.1464, 0.03806, 0.6913, 0.0, 0.5, 0.0, 0.5, 0.03806, 0.6913, 0.9619, 0.3087, 1.0, 0.5, 1.0, 0.5, 0.9619, 0.3087, 0.5, 1.0, 0.6913, 0.9619, 0.6913, 0.9619, 0.5, 1.0, 0.9619, 0.6913, 1.0, 0.5, 1.0, 0.5, 0.9619, 0.6913, 0.1464, 0.1464, 0.03806, 0.3087, 0.03806, 0.3087, 0.1464, 0.1464, 0.8536, 0.8536, 0.9619, 0.6913, 0.9619, 0.6913, 0.8536, 0.8536, 0.3087, 0.03806, 0.1464, 0.1464, 0.1464, 0.1464, 0.3087, 0.03806, 0.6913, 0.9619, 0.8536, 0.8536, 0.8536, 0.8536, 0.6913, 0.9619, 0.5, 0.0, 0.3087, 0.03806, 0.3087, 0.03806, 0.5, 0.0, 0.3087, 0.9619, 0.5, 1.0, 0.5, 1.0, 0.3087, 0.9619, 0.5, 1.0, 0.6913, 0.9619, 0.6913, 0.9619, 0.5, 1.0, 0.6913, 0.03806, 0.5, 0.0, 0.5, 0.0, 0.6913, 0.03806, 0.1464, 0.8536, 0.3087, 0.9619, 0.3087, 0.9619, 0.1464, 0.8536, 0.8536, 0.1464, 0.6913, 0.03806, 0.6913, 0.03806, 0.8536, 0.1464, 0.03806, 0.6913, 0.1464, 0.8536, 0.1464, 0.8536, 0.03806, 0.6913, 0.9619, 0.3087, 0.8536, 0.1464, 0.8536, 0.1464, 0.9619, 0.3087, 0.0, 0.5, 0.03806, 0.6913, 0.03806, 0.6913, 0.0, 0.5, 1.0, 0.5, 0.9619, 0.3087, 0.9619, 0.3087, 1.0, 0.5, 0.8536, 0.8536, 0.9619, 0.6913, 0.9619, 0.6913, 0.8536, 0.8536, 0.6913, 0.03806, 0.5, 0.0, 0.5, 0.0, 0.6913, 0.03806, 0.1464, 0.8536, 0.3087, 0.9619, 0.3087, 0.9619, 0.1464, 0.8536, 0.8536, 0.1464, 0.6913, 0.03806, 0.6913, 0.03806, 0.8536, 0.1464, 0.03806, 0.6913, 0.1464, 0.8536, 0.1464, 0.8536, 0.03806, 0.6913, 0.9619, 0.3087, 0.8536, 0.1464, 0.8536, 0.1464, 0.9619, 0.3087, 0.0, 0.5, 0.03806, 0.6913, 0.03806, 0.6913, 0.0, 0.5, 1.0, 0.5, 0.9619, 0.3087, 0.9619, 0.3087, 1.0, 0.5, 0.03806, 0.3087, 0.0, 0.5, 0.0, 0.5, 0.03806, 0.3087, 0.9619, 0.6913, 1.0, 0.5, 1.0, 0.5, 0.9619, 0.6913, 0.1464, 0.1464, 0.03806, 0.3087, 0.03806, 0.3087, 0.1464, 0.1464, 0.8536, 0.8536, 0.9619, 0.6913, 0.9619, 0.6913, 0.8536, 0.8536, 0.3087, 0.03806, 0.1464, 0.1464, 0.1464, 0.1464, 0.3087, 0.03806, 0.6913, 0.9619, 0.8536, 0.8536, 0.8536, 0.8536, 0.6913, 0.9619, 0.5, 0.0, 0.3087, 0.03806, 0.3087, 0.03806, 0.5, 0.0, 0.3087, 0.9619, 0.5, 1.0, 0.5, 1.0, 0.3087, 0.9619, 0.0, 0.5, 0.03806, 0.6913, 0.03806, 0.6913, 0.0, 0.5, 0.3087, 0.03806, 0.1464, 0.1464, 0.1464, 0.1464, 0.3087, 0.03806, 0.6913, 0.9619, 0.8536, 0.8536, 0.8536, 0.8536, 0.6913, 0.9619, 0.5, 0.0, 0.3087, 0.03806, 0.3087, 0.03806, 0.5, 0.0, 0.3087, 0.9619, 0.5, 1.0, 0.5, 1.0, 0.3087, 0.9619, 0.5, 1.0, 0.6913, 0.9619, 0.6913, 0.9619, 0.5, 1.0, 0.6913, 0.03806, 0.5, 0.0, 0.5, 0.0, 0.6913, 0.03806, 0.1464, 0.8536, 0.3087, 0.9619, 0.3087, 0.9619, 0.1464, 0.8536, 0.8536, 0.1464, 0.6913, 0.03806, 0.6913, 0.03806, 0.8536, 0.1464, 0.03806, 0.6913, 0.1464, 0.8536, 0.1464, 0.8536, 0.03806, 0.6913, 0.9619, 0.3087, 0.8536, 0.1464, 0.8536, 0.1464, 0.9619, 0.3087, 0.0, 0.5, 0.03806, 0.6913, 0.03806, 0.6913, 0.0, 0.5, 1.0, 0.5, 0.9619, 0.3087, 0.9619, 0.3087, 1.0, 0.5, 0.03806, 0.3087, 0.0, 0.5, 0.0, 0.5, 0.03806, 0.3087, 0.9619, 0.6913, 1.0, 0.5, 1.0, 0.5, 0.9619, 0.6913, 0.1464, 0.1464, 0.03806, 0.3087, 0.03806, 0.3087, 0.1464, 0.1464, 0.0, 0.0, 0.0, 0.0, 0.0, 0.0, 0.0, 0.0, 0.0, 0.0, 0.0, 0.0, 0.0, 0.0, 0.0, 0.0, 0.0, 0.0, 0.0, 0.0, 0.0, 0.0, 0.0, 0.0, 0.0, 0.0, 0.0, 0.0, 0.0, 0.0, 0.0, 0.0, 1.0, 0.5, 0.9619, 0.3087, 0.9619, 0.3087, 1.0, 0.5, 0.03806, 0.3087, 0.0, 0.5, 0.0, 0.5, 0.03806, 0.3087, 0.9619, 0.6913, 1.0, 0.5, 1.0, 0.5, 0.9619, 0.6913, 0.1464, 0.1464, 0.03806, 0.3087, 0.03806, 0.3087, 0.1464, 0.1464, 0.8536, 0.8536, 0.9619, 0.6913, 0.9619, 0.6913, 0.8536, 0.8536, 0.3087, 0.03806, 0.1464, 0.1464, 0.1464, 0.1464, 0.3087, 0.03806, 0.6913, 0.9619, 0.8536, 0.8536, 0.8536, 0.8536, 0.6913, 0.9619, 0.5, 0.0, 0.3087, 0.03806, 0.3087, 0.03806, 0.5, 0.0, 0.3087, 0.9619, 0.5, 1.0, 0.5, 1.0, 0.3087, 0.9619, 0.5, 1.0, 0.6913, 0.9619, 0.6913, 0.9619, 0.5, 1.0, 0.6913, 0.03806, 0.5, 0.0, 0.5, 0.0, 0.6913, 0.03806, 0.1464, 0.8536, 0.3087, 0.9619, 0.3087, 0.9619, 0.1464, 0.8536, 0.8536, 0.1464, 0.6913, 0.03806, 0.6913, 0.03806, 0.8536, 0.1464, 0.03806, 0.6913, 0.1464, 0.8536, 0.1464, 0.8536, 0.03806, 0.6913, 0.9619, 0.3087, 0.8536, 0.1464, 0.8536, 0.1464, 0.9619, 0.3087, 0.9619, 0.3087, 0.8536, 0.1464, 0.8536, 0.1464, 0.9619, 0.3087, 0.9619, 0.3087, 0.8536, 0.1464, 0.8536, 0.1464, 0.9619, 0.3087, 0.9619, 0.3087, 0.8536, 0.1464, 0.8536, 0.1464, 0.9619, 0.3087, 0.03806, 0.6913, 0.1464, 0.8536, 0.1464, 0.8536, 0.03806, 0.6913, 0.03806, 0.6913, 0.1464, 0.8536, 0.1464, 0.8536, 0.03806, 0.6913, 0.03806, 0.6913, 0.1464, 0.8536, 0.1464, 0.8536, 0.03806, 0.6913, 0.8536, 0.1464, 0.6913, 0.03806, 0.6913, 0.03806, 0.8536, 0.1464, 0.8536, 0.1464, 0.6913, 0.03806, 0.6913, 0.03806, 0.8536, 0.1464, 0.8536, 0.1464, 0.6913, 0.03806, 0.6913, 0.03806, 0.8536, 0.1464, 0.1464, 0.8536, 0.3087, 0.9619, 0.3087, 0.9619, 0.1464, 0.8536, 0.1464, 0.8536, 0.3087, 0.9619, 0.3087, 0.9619, 0.1464, 0.8536, 0.1464, 0.8536, 0.3087, 0.9619, 0.3087, 0.9619, 0.1464, 0.8536, 0.6913, 0.03806, 0.5, 0.0, 0.5, 0.0, 0.6913, 0.03806, 0.6913, 0.03806, 0.5, 0.0, 0.5, 0.0, 0.6913, 0.03806, 0.6913, 0.03806, 0.5, 0.0, 0.5, 0.0, 0.6913, 0.03806, 0.5, 1.0, 0.6913, 0.9619, 0.6913, 0.9619, 0.5, 1.0, 0.5, 1.0, 0.6913, 0.9619, 0.6913, 0.9619, 0.5, 1.0, 0.5, 1.0, 0.6913, 0.9619, 0.6913, 0.9619, 0.5, 1.0, 0.3087, 0.9619, 0.5, 1.0, 0.5, 1.0, 0.3087, 0.9619, 0.3087, 0.9619, 0.5, 1.0, 0.5, 1.0, 0.3087, 0.9619, 0.3087, 0.9619, 0.5, 1.0, 0.5, 1.0, 0.3087, 0.9619, 0.5, 0.0, 0.3087, 0.03806, 0.3087, 0.03806, 0.5, 0.0, 0.5, 0.0, 0.3087, 0.03806, 0.3087, 0.03806, 0.5, 0.0, 0.5, 0.0, 0.3087, 0.03806, 0.3087, 0.03806, 0.5, 0.0, 0.6913, 0.9619, 0.8536, 0.8536, 0.8536, 0.8536, 0.6913, 0.9619, 0.6913, 0.9619, 0.8536, 0.8536, 0.8536, 0.8536, 0.6913, 0.9619, 0.6913, 0.9619, 0.8536, 0.8536, 0.8536, 0.8536, 0.6913, 0.9619, 0.3087, 0.03806, 0.1464, 0.1464, 0.1464, 0.1464, 0.3087, 0.03806, 0.3087, 0.03806, 0.1464, 0.1464, 0.1464, 0.1464, 0.3087, 0.03806, 0.3087, 0.03806, 0.1464, 0.1464, 0.1464, 0.1464, 0.3087, 0.03806, 0.8536, 0.8536, 0.9619, 0.6913, 0.9619, 0.6913, 0.8536, 0.8536, 0.8536, 0.8536, 0.9619, 0.6913, 0.9619, 0.6913, 0.8536, 0.8536, 0.8536, 0.8536, 0.9619, 0.6913, 0.9619, 0.6913, 0.8536, 0.8536, 0.1464, 0.1464, 0.03806, 0.3087, 0.03806, 0.3087, 0.1464, 0.1464, 0.1464, 0.1464, 0.03806, 0.3087, 0.03806, 0.3087, 0.1464, 0.1464, 0.1464, 0.1464, 0.03806, 0.3087, 0.03806, 0.3087, 0.1464, 0.1464, 0.9619, 0.6913, 1.0, 0.5, 1.0, 0.5, 0.9619, 0.6913, 0.9619, 0.6913, 1.0, 0.5, 1.0, 0.5, 0.9619, 0.6913, 0.9619, 0.6913, 1.0, 0.5, 1.0, 0.5, 0.9619, 0.6913, 0.03806, 0.3087, 0.0, 0.5, 0.0, 0.5, 0.03806, 0.3087, 0.03806, 0.3087, 0.0, 0.5, 0.0, 0.5, 0.03806, 0.3087, 0.03806, 0.3087, 0.0, 0.5, 0.0, 0.5, 0.03806, 0.3087, 1.0, 0.5, 0.9619, 0.3087, 0.9619, 0.3087, 1.0, 0.5, 1.0, 0.5, 0.9619, 0.3087, 0.9619, 0.3087, 1.0, 0.5, 1.0, 0.5, 0.9619, 0.3087, 0.9619, 0.3087, 1.0, 0.5, 0.0, 0.5, 0.03806, 0.6913, 0.03806, 0.6913, 0.0, 0.5, 0.0, 0.5, 0.03806, 0.6913, 0.03806, 0.6913, 0.0, 0.5, 0.0, 0.5, 0.03806, 0.6913, 0.03806, 0.6913, 0.0, 0.5, 0.8536, 0.8536, 0.8536, 0.8536, 0.9619, 0.6913, 0.9619, 0.6913, 0.0, 0.5, 0.0, 0.5, 0.03806, 0.6913, 0.03806, 0.6913, 0.3087, 0.03806, 0.3087, 0.03806, 0.1464, 0.1464, 0.1464, 0.1464, 0.6913, 0.9619, 0.6913, 0.9619, 0.8536, 0.8536, 0.8536, 0.8536, 0.5, 0.0, 0.5, 0.0, 0.3087, 0.03806, 0.3087, 0.03806, 0.3087, 0.9619, 0.3087, 0.9619, 0.5, 1.0, 0.5, 1.0, 0.5, 1.0, 0.5, 1.0, 0.6913, 0.9619, 0.6913, 0.9619, 0.6913, 0.03806, 0.6913, 0.03806, 0.5, 0.0, 0.5, 0.0, 0.1464, 0.8536, 0.1464, 0.8536, 0.3087, 0.9619, 0.3087, 0.9619, 0.8536, 0.1464, 0.8536, 0.1464, 0.6913, 0.03806, 0.6913, 0.03806, 0.03806, 0.6913, 0.03806, 0.6913, 0.1464, 0.8536, 0.1464, 0.8536, 0.9619, 0.3087, 0.9619, 0.3087, 0.8536, 0.1464, 0.8536, 0.1464, 0.0, 0.5, 0.0, 0.5, 0.03806, 0.6913, 0.03806, 0.6913, 1.0, 0.5, 1.0, 0.5, 0.9619, 0.3087, 0.9619, 0.3087, 0.03806, 0.3087, 0.03806, 0.3087, 0.0, 0.5, 0.0, 0.5, 0.9619, 0.6913, 0.9619, 0.6913, 1.0, 0.5, 1.0, 0.5, 0.1464, 0.1464, 0.1464, 0.1464, 0.03806, 0.3087, 0.03806, 0.3087, 0.0, 0.0, 0.0, 0.0, 0.0, 0.0, 0.0, 0.0, 1.0, 0.5, 1.0, 0.5, 0.9619, 0.3087, 0.9619, 0.3087, 0.03806, 0.3087, 0.03806, 0.3087, 0.0, 0.5, 0.0, 0.5, 0.9619, 0.6913, 0.9619, 0.6913, 1.0, 0.5, 1.0, 0.5, 0.1464, 0.1464, 0.1464, 0.1464, 0.03806, 0.3087, 0.03806, 0.3087, 0.8536, 0.8536, 0.8536, 0.8536, 0.9619, 0.6913, 0.9619, 0.6913, 0.3087, 0.03806, 0.3087, 0.03806, 0.1464, 0.1464, 0.1464, 0.1464, 0.6913, 0.9619, 0.6913, 0.9619, 0.8536, 0.8536, 0.8536, 0.8536, 0.5, 0.0, 0.5, 0.0, 0.3087, 0.03806, 0.3087, 0.03806, 0.3087, 0.9619, 0.3087, 0.9619, 0.5, 1.0, 0.5, 1.0, 0.5, 1.0, 0.5, 1.0, 0.6913, 0.9619, 0.6913, 0.9619, 0.6913, 0.03806, 0.6913, 0.03806, 0.5, 0.0, 0.5, 0.0, 0.1464, 0.8536, 0.1464, 0.8536, 0.3087, 0.9619, 0.3087, 0.9619, 0.8536, 0.1464, 0.8536, 0.1464, 0.6913, 0.03806, 0.6913, 0.03806, 0.03806, 0.6913, 0.03806, 0.6913, 0.1464, 0.8536, 0.1464, 0.8536, 0.9619, 0.3087, 0.9619, 0.3087, 0.8536, 0.1464, 0.8536, 0.1464, 0.9619, 0.3087, 0.9619, 0.3087, 0.8536, 0.1464, 0.8536, 0.1464, 0.9619, 0.3087, 0.9619, 0.3087, 0.8536, 0.1464, 0.8536, 0.1464, 0.9619, 0.3087, 0.9619, 0.3087, 0.8536, 0.1464, 0.8536, 0.1464, 0.03806, 0.6913, 0.03806, 0.6913, 0.1464, 0.8536, 0.1464, 0.8536, 0.03806, 0.6913, 0.03806, 0.6913, 0.1464, 0.8536, 0.1464, 0.8536, 0.03806, 0.6913, 0.03806, 0.6913, 0.1464, 0.8536, 0.1464, 0.8536, 0.8536, 0.1464, 0.8536, 0.1464, 0.6913, 0.03806, 0.6913, 0.03806, 0.8536, 0.1464, 0.8536, 0.1464, 0.6913, 0.03806, 0.6913, 0.03806, 0.8536, 0.1464, 0.8536, 0.1464, 0.6913, 0.03806, 0.6913, 0.03806, 0.1464, 0.8536, 0.1464, 0.8536, 0.3087, 0.9619, 0.3087, 0.9619, 0.1464, 0.8536, 0.1464, 0.8536, 0.3087, 0.9619, 0.3087, 0.9619, 0.1464, 0.8536, 0.1464, 0.8536, 0.3087, 0.9619, 0.3087, 0.9619, 0.6913, 0.03806, 0.6913, 0.03806, 0.5, 0.0, 0.5, 0.0, 0.6913, 0.03806, 0.6913, 0.03806, 0.5, 0.0, 0.5, 0.0, 0.6913, 0.03806, 0.6913, 0.03806, 0.5, 0.0, 0.5, 0.0, 0.5, 1.0, 0.5, 1.0, 0.6913, 0.9619, 0.6913, 0.9619, 0.5, 1.0, 0.5, 1.0, 0.6913, 0.9619, 0.6913, 0.9619, 0.5, 1.0, 0.5, 1.0, 0.6913, 0.9619, 0.6913, 0.9619, 0.3087, 0.9619, 0.3087, 0.9619, 0.5, 1.0, 0.5, 1.0, 0.3087, 0.9619, 0.3087, 0.9619, 0.5, 1.0, 0.5, 1.0, 0.3087, 0.9619, 0.3087, 0.9619, 0.5, 1.0, 0.5, 1.0, 0.5, 0.0, 0.5, 0.0, 0.3087, 0.03806, 0.3087, 0.03806, 0.5, 0.0, 0.5, 0.0, 0.3087, 0.03806, 0.3087, 0.03806, 0.5, 0.0, 0.5, 0.0, 0.3087, 0.03806, 0.3087, 0.03806, 0.6913, 0.9619, 0.6913, 0.9619, 0.8536, 0.8536, 0.8536, 0.8536, 0.6913, 0.9619, 0.6913, 0.9619, 0.8536, 0.8536, 0.8536, 0.8536, 0.6913, 0.9619, 0.6913, 0.9619, 0.8536, 0.8536, 0.8536, 0.8536, 0.3087, 0.03806, 0.3087, 0.03806, 0.1464, 0.1464, 0.1464, 0.1464, 0.3087, 0.03806, 0.3087, 0.03806, 0.1464, 0.1464, 0.1464, 0.1464, 0.3087, 0.03806, 0.3087, 0.03806, 0.1464, 0.1464, 0.1464, 0.1464, 0.8536, 0.8536, 0.8536, 0.8536, 0.9619, 0.6913, 0.9619, 0.6913, 0.8536, 0.8536, 0.8536, 0.8536, 0.9619, 0.6913, 0.9619, 0.6913, 0.8536, 0.8536, 0.8536, 0.8536, 0.9619, 0.6913, 0.9619, 0.6913, 0.1464, 0.1464, 0.1464, 0.1464, 0.03806, 0.3087, 0.03806, 0.3087, 0.1464, 0.1464, 0.1464, 0.1464, 0.03806, 0.3087, 0.03806, 0.3087, 0.1464, 0.1464, 0.1464, 0.1464, 0.03806, 0.3087, 0.03806, 0.3087, 0.9619, 0.6913, 0.9619, 0.6913, 1.0, 0.5, 1.0, 0.5, 0.9619, 0.6913, 0.9619, 0.6913, 1.0, 0.5, 1.0, 0.5, 0.9619, 0.6913, 0.9619, 0.6913, 1.0, 0.5, 1.0, 0.5, 0.03806, 0.3087, 0.03806, 0.3087, 0.0, 0.5, 0.0, 0.5, 0.03806, 0.3087, 0.03806, 0.3087, 0.0, 0.5, 0.0, 0.5, 0.03806, 0.3087, 0.03806, 0.3087, 0.0, 0.5, 0.0, 0.5, 1.0, 0.5, 1.0, 0.5, 0.9619, 0.3087, 0.9619, 0.3087, 1.0, 0.5, 1.0, 0.5, 0.9619, 0.3087, 0.9619, 0.3087, 1.0, 0.5, 1.0, 0.5, 0.9619, 0.3087, 0.9619, 0.3087, 0.0, 0.5, 0.0, 0.5, 0.03806, 0.6913, 0.03806, 0.6913, 0.0, 0.5, 0.0, 0.5, 0.03806, 0.6913, 0.03806, 0.6913, 0.0, 0.5, 0.0, 0.5, 0.03806, 0.6913, 0.03806, 0.6913, 0.9619, 0.6913, 0.8536, 0.8536, 0.8536, 0.8536, 0.9619, 0.6913, 0.1464, 0.1464, 0.3087, 0.03806, 0.3087, 0.03806, 0.1464, 0.1464, 0.8536, 0.8536, 0.6913, 0.9619, 0.6913, 0.9619, 0.8536, 0.8536, 0.3087, 0.03806, 0.5, 0.0, 0.5, 0.0, 0.3087, 0.03806, 0.5, 1.0, 0.3087, 0.9619, 0.3087, 0.9619, 0.5, 1.0, 0.6913, 0.9619, 0.5, 1.0, 0.5, 1.0, 0.6913, 0.9619, 0.5, 0.0, 0.6913, 0.03806, 0.6913, 0.03806, 0.5, 0.0, 0.3087, 0.9619, 0.1464, 0.8536, 0.1464, 0.8536, 0.3087, 0.9619, 0.6913, 0.03806, 0.8536, 0.1464, 0.8536, 0.1464, 0.6913, 0.03806, 0.1464, 0.8536, 0.03806, 0.6913, 0.03806, 0.6913, 0.1464, 0.8536, 0.8536, 0.1464, 0.9619, 0.3087, 0.9619, 0.3087, 0.8536, 0.1464, 0.03806, 0.6913, 0.0, 0.5, 0.0, 0.5, 0.03806, 0.6913, 0.9619, 0.3087, 1.0, 0.5, 1.0, 0.5, 0.9619, 0.3087, 0.0, 0.5, 0.03806, 0.3087, 0.03806, 0.3087, 0.0, 0.5, 1.0, 0.5, 0.9619, 0.6913, 0.9619, 0.6913, 1.0, 0.5, 0.03806, 0.3087, 0.1464, 0.1464, 0.1464, 0.1464, 0.03806, 0.3087, 0.0, 0.0, 0.0, 0.0, 0.0, 0.0, 0.0, 0.0, 0.0, 0.0, 0.0, 0.0, 0.0, 0.0, 0.0, 0.0, 0.0, 0.0, 0.0, 0.0, 0.0, 0.0, 0.0, 0.0, 0.0, 0.0, 0.0, 0.0, 0.0, 0.0, 0.0, 0.0, 0.0, 0.0, 0.0, 0.0, 0.0, 0.0, 0.0, 0.0, 0.0, 0.0, 0.0, 0.0, 0.0, 0.0, 0.0, 0.0, 0.0, 0.0, 0.0, 0.0, 0.0, 0.0, 0.0, 0.0, 0.0, 0.0, 0.0, 0.0, 0.0, 0.0, 0.0, 0.0, 0.0, 0.0, 0.0, 0.0, 0.0, 0.0, 0.0, 0.0, 0.0, 0.0, 0.0, 0.0, 0.0, 0.0, 0.0, 0.0, 0.0, 0.0, 0.0, 0.0, 0.0, 0.0, 0.0, 0.0, 0.0, 0.0, 0.0, 0.0, 0.0, 0.0, 0.0, 0.0, 0.0, 0.0, 0.0, 0.0, 0.0, 0.0, 0.0, 0.0, 0.0, 0.0, 0.0, 0.0, 0.0, 0.0, 0.0, 0.0, 0.0, 0.0, 0.0, 0.0, 0.0, 0.0, 0.0, 0.0, 0.8536, 0.1464, 0.9619, 0.3087, 0.8536, 0.1464, 0.03806, 0.6913, 0.0, 0.5, 0.03806, 0.6913, 0.9619, 0.3087, 1.0, 0.5, 0.9619, 0.3087, 0.0, 0.5, 0.03806, 0.3087, 0.0, 0.5, 1.0, 0.5, 0.9619, 0.6913, 1.0, 0.5, 0.03806, 0.3087, 0.1464, 0.1464, 0.03806, 0.3087, 0.9619, 0.6913, 0.8536, 0.8536, 0.9619, 0.6913, 0.1464, 0.1464, 0.3087, 0.03806, 0.1464, 0.1464, 0.8536, 0.8536, 0.6913, 0.9619, 0.8536, 0.8536, 0.3087, 0.03806, 0.5, 0.0, 0.3087, 0.03806, 0.5, 1.0, 0.3087, 0.9619, 0.5, 1.0, 0.6913, 0.9619, 0.5, 1.0, 0.6913, 0.9619, 0.5, 0.0, 0.6913, 0.03806, 0.5, 0.0, 0.3087, 0.9619, 0.1464, 0.8536, 0.3087, 0.9619, 0.6913, 0.03806, 0.8536, 0.1464, 0.6913, 0.03806, 0.1464, 0.8536, 0.03806, 0.6913, 0.03806, 0.6913, 0.1464, 0.8536, 0.1464, 0.8536, 0.03806, 0.6913, 0.03806, 0.6913, 0.1464, 0.8536, 0.1464, 0.8536, 0.03806, 0.6913, 0.03806, 0.6913, 0.1464, 0.8536, 0.1464, 0.8536, 0.03806, 0.6913, 0.03806, 0.6913, 0.1464, 0.8536, 0.6913, 0.03806, 0.8536, 0.1464, 0.8536, 0.1464, 0.6913, 0.03806, 0.6913, 0.03806, 0.8536, 0.1464, 0.8536, 0.1464, 0.6913, 0.03806, 0.6913, 0.03806, 0.8536, 0.1464, 0.8536, 0.1464, 0.6913, 0.03806, 0.6913, 0.03806, 0.8536, 0.1464, 0.8536, 0.1464, 0.6913, 0.03806, 0.3087, 0.9619, 0.1464, 0.8536, 0.1464, 0.8536, 0.3087, 0.9619, 0.3087, 0.9619, 0.1464, 0.8536, 0.1464, 0.8536, 0.3087, 0.9619, 0.3087, 0.9619, 0.1464, 0.8536, 0.1464, 0.8536, 0.3087, 0.9619, 0.3087, 0.9619, 0.1464, 0.8536, 0.1464, 0.8536, 0.3087, 0.9619, 0.5, 0.0, 0.6913, 0.03806, 0.6913, 0.03806, 0.5, 0.0, 0.5, 0.0, 0.6913, 0.03806, 0.6913, 0.03806, 0.5, 0.0, 0.5, 0.0, 0.6913, 0.03806, 0.6913, 0.03806, 0.5, 0.0, 0.5, 0.0, 0.6913, 0.03806, 0.6913, 0.03806, 0.5, 0.0, 0.6913, 0.9619, 0.5, 1.0, 0.5, 1.0, 0.6913, 0.9619, 0.6913, 0.9619, 0.5, 1.0, 0.5, 1.0, 0.6913, 0.9619, 0.6913, 0.9619, 0.5, 1.0, 0.5, 1.0, 0.6913, 0.9619, 0.6913, 0.9619, 0.5, 1.0, 0.5, 1.0, 0.6913, 0.9619, 0.5, 1.0, 0.3087, 0.9619, 0.3087, 0.9619, 0.5, 1.0, 0.5, 1.0, 0.3087, 0.9619, 0.3087, 0.9619, 0.5, 1.0, 0.5, 1.0, 0.3087, 0.9619, 0.3087, 0.9619, 0.5, 1.0, 0.5, 1.0, 0.3087, 0.9619, 0.3087, 0.9619, 0.5, 1.0, 0.3087, 0.03806, 0.5, 0.0, 0.5, 0.0, 0.3087, 0.03806, 0.3087, 0.03806, 0.5, 0.0, 0.5, 0.0, 0.3087, 0.03806, 0.3087, 0.03806, 0.5, 0.0, 0.5, 0.0, 0.3087, 0.03806, 0.3087, 0.03806, 0.5, 0.0, 0.5, 0.0, 0.3087, 0.03806, 0.8536, 0.8536, 0.6913, 0.9619, 0.6913, 0.9619, 0.8536, 0.8536, 0.8536, 0.8536, 0.6913, 0.9619, 0.6913, 0.9619, 0.8536, 0.8536, 0.8536, 0.8536, 0.6913, 0.9619, 0.6913, 0.9619, 0.8536, 0.8536, 0.8536, 0.8536, 0.6913, 0.9619, 0.6913, 0.9619, 0.8536, 0.8536, 0.1464, 0.1464, 0.3087, 0.03806, 0.3087, 0.03806, 0.1464, 0.1464, 0.1464, 0.1464, 0.3087, 0.03806, 0.3087, 0.03806, 0.1464, 0.1464, 0.1464, 0.1464, 0.3087, 0.03806, 0.3087, 0.03806, 0.1464, 0.1464, 0.1464, 0.1464, 0.3087, 0.03806, 0.3087, 0.03806, 0.1464, 0.1464, 0.9619, 0.6913, 0.8536, 0.8536, 0.8536, 0.8536, 0.9619, 0.6913, 0.9619, 0.6913, 0.8536, 0.8536, 0.8536, 0.8536, 0.9619, 0.6913, 0.9619, 0.6913, 0.8536, 0.8536, 0.8536, 0.8536, 0.9619, 0.6913, 0.9619, 0.6913, 0.8536, 0.8536, 0.8536, 0.8536, 0.9619, 0.6913, 0.03806, 0.3087, 0.1464, 0.1464, 0.1464, 0.1464, 0.03806, 0.3087, 0.03806, 0.3087, 0.1464, 0.1464, 0.1464, 0.1464, 0.03806, 0.3087, 0.03806, 0.3087, 0.1464, 0.1464, 0.1464, 0.1464, 0.03806, 0.3087, 0.03806, 0.3087, 0.1464, 0.1464, 0.1464, 0.1464, 0.03806, 0.3087, 1.0, 0.5, 0.9619, 0.6913, 0.9619, 0.6913, 1.0, 0.5, 1.0, 0.5, 0.9619, 0.6913, 0.9619, 0.6913, 1.0, 0.5, 1.0, 0.5, 0.9619, 0.6913, 0.9619, 0.6913, 1.0, 0.5, 1.0, 0.5, 0.9619, 0.6913, 0.9619, 0.6913, 1.0, 0.5, 0.0, 0.5, 0.03806, 0.3087, 0.03806, 0.3087, 0.0, 0.5, 0.0, 0.5, 0.03806, 0.3087, 0.03806, 0.3087, 0.0, 0.5, 0.0, 0.5, 0.03806, 0.3087, 0.03806, 0.3087, 0.0, 0.5, 0.0, 0.5, 0.03806, 0.3087, 0.03806, 0.3087, 0.0, 0.5, 0.9619, 0.3087, 1.0, 0.5, 1.0, 0.5, 0.9619, 0.3087, 0.9619, 0.3087, 1.0, 0.5, 1.0, 0.5, 0.9619, 0.3087, 0.9619, 0.3087, 1.0, 0.5, 1.0, 0.5, 0.9619, 0.3087, 0.9619, 0.3087, 1.0, 0.5, 1.0, 0.5, 0.9619, 0.3087, 0.03806, 0.6913, 0.0, 0.5, 0.0, 0.5, 0.03806, 0.6913, 0.03806, 0.6913, 0.0, 0.5, 0.0, 0.5, 0.03806, 0.6913, 0.03806, 0.6913, 0.0, 0.5, 0.0, 0.5, 0.03806, 0.6913, 0.03806, 0.6913, 0.0, 0.5, 0.0, 0.5, 0.03806, 0.6913, 0.8536, 0.1464, 0.9619, 0.3087, 0.9619, 0.3087, 0.8536, 0.1464, 0.8536, 0.1464, 0.9619, 0.3087, 0.9619, 0.3087, 0.8536, 0.1464, 0.8536, 0.1464, 0.9619, 0.3087, 0.9619, 0.3087, 0.8536, 0.1464, 0.8536, 0.1464, 0.9619, 0.3087, 0.9619, 0.3087, 0.8536, 0.1464, 0.1464, 0.8536, 0.03806, 0.6913, 0.1464, 0.8536, 0.0, 0.0, 0.0, 0.0, 0.0, 0.0, 0.0, 0.0, 0.0, 0.0, 0.0, 0.0, 0.0, 0.0, 0.0, 0.0, 0.0, 0.0, 0.0, 0.0, 0.0, 0.0, 0.0, 0.0, 0.0, 0.0, 0.0, 0.0, 0.0, 0.0, 0.0, 0.0, 0.0, 0.0, 0.0, 0.0, 0.0, 0.0, 0.0, 0.0, 0.0, 0.0, 0.0, 0.0, 0.0, 0.0, 0.0, 0.0, 0.0, 0.0, 0.0, 0.0, 0.0, 0.0, 0.0, 0.0, 0.0, 0.0, 0.0, 0.0, 0.0, 0.0, 0.0, 0.0, 0.0, 0.0, 0.0, 0.0, 0.0, 0.0, 0.0, 0.0, 0.0, 0.0, 0.0, 0.0, 0.0, 0.0, 0.0, 0.0, 0.0, 0.0, 0.0, 0.0, 0.0, 0.0, 0.0, 0.0, 0.0, 0.0, 0.0, 0.0, 0.0, 0.0, 0.0, 0.0, 0.0, 0.0, 0.0, 0.0, 0.0, 0.0, 0.0, 0.0, 0.0, 0.0, 0.0, 0.0, 0.0, 0.0, 0.0, 0.0, 0.0, 0.0, 0.0, 0.0, 0.0, 0.0, 0.0, 0.0, 0.0, 0.0, 0.0, 0.0, 0.0, 0.0, 0.0, 0.0, 0.0, 0.0, 0.0, 0.0, 0.0, 0.0, 0.0, 0.0, 0.0, 0.0, 0.0, 0.0, 0.0, 0.0, 0.0, 0.0, 0.0, 0.0, 0.0, 0.0, 0.0, 0.0, 0.0, 0.0, 0.0, 0.0, 0.0, 0.0, 0.0, 0.0, 0.0, 0.0, 0.0, 0.0, 0.0, 0.0, 0.0, 0.0, 0.0, 0.0, 0.0, 0.0, 0.0, 0.0, 0.0, 0.0, 0.0, 0.0, 0.0, 0.0, 0.0, 0.0, 0.0, 0.0, 0.0, 0.0, 0.0, 0.0, 0.0, 0.0, 0.0, 0.0, 0.0, 0.0, 0.0, 0.0, 0.0, 0.0, 0.0, 0.0, 0.0, 0.0, 0.0, 0.0, 0.0, 0.0, 0.0, 0.0, 0.0, 0.0, 0.0, 0.0, 0.0, 0.0, 0.0, 0.0, 0.0, 0.0, 0.0, 0.0, 0.0, 0.0, 0.0, 0.0, 0.0, 0.0, 0.0, 0.0, 0.0, 0.0, 0.0, 0.0, 0.0, 0.0, 0.0, 0.0, 0.0, 0.0, 0.0, 0.0, 0.0, 0.0, 0.0, 0.0, 0.0, 0.0, 0.0, 0.0, 0.0, 0.0, 0.0, 0.0, 0.0, 0.0, 0.0, 0.0, 0.0, 0.0, 0.0, 0.0, 0.0, 0.0, 0.0, 0.0, 0.0, 0.0, 0.0, 0.0, 0.0, 0.0, 0.0, 0.0, 0.0, 0.0])
me_circle_002.use_remesh_preserve_volume = False
me_circle_002.use_remesh_preserve_attributes = False
me_circle_002.use_mirror_vertex_groups = False
me_circle_002.update()
me_circle = bpy.data.meshes.new('Circle')
me_circle.from_pydata([(2.746e-07, -0.777, -1.295), (2.746e-07, -0.777, 1.287e-07), (0.3885, -0.6729, 1.287e-07), (0.6729, -0.3885, 1.287e-07), (0.777, 2.872e-07, 1.287e-07), (0.6729, 0.3885, 1.287e-07), (0.3885, 0.6729, 1.287e-07), (-1.144e-07, 0.777, 1.287e-07), (-0.3885, 0.6729, 1.287e-07), (-0.6729, 0.3885, 1.287e-07), (-0.777, 1.081e-07, 1.287e-07), (-0.6729, -0.3885, 1.287e-07), (-0.3885, -0.6729, 1.287e-07), (0.3885, -0.6729, -1.295), (0.6729, -0.3885, -1.295), (0.777, 2.872e-07, -1.295), (0.6729, 0.3885, -1.295), (0.3885, 0.6729, -1.295), (-1.144e-07, 0.777, -1.295), (-0.3885, 0.6729, -1.295), (-0.6729, 0.3885, -1.295), (-0.777, 1.081e-07, -1.295), (-0.6729, -0.3885, -1.295), (-0.3885, -0.6729, -1.295), (-2.133, -0.777, -1.295), (-2.133, -0.777, 1.287e-07), (-1.745, -0.6729, 1.287e-07), (-1.46, -0.3885, 1.287e-07), (-1.356, -5.985e-07, 1.287e-07), (-1.46, 0.3885, 1.287e-07), (-1.745, 0.6729, 1.287e-07), (-2.133, 0.777, 1.287e-07), (-2.522, 0.6729, 1.287e-07), (-2.806, 0.3885, 1.287e-07), (-2.91, -4.07e-07, 1.287e-07), (-2.806, -0.3885, 1.287e-07), (-2.522, -0.6729, 1.287e-07), (-1.745, -0.6729, -1.295), (-1.46, -0.3885, -1.295), (-1.356, -5.985e-07, -1.295), (-1.46, 0.3885, -1.295), (-1.745, 0.6729, -1.295), (-2.133, 0.777, -1.295), (-2.522, 0.6729, -1.295), (-2.806, 0.3885, -1.295), (-2.91, -4.07e-07, -1.295), (-2.806, -0.3885, -1.295), (-2.522, -0.6729, -1.295), (2.133, -0.777, -1.295), (2.133, -0.777, 1.287e-07), (2.522, -0.6729, 1.287e-07), (2.806, -0.3885, 1.287e-07), (2.91, 8.023e-07, 1.287e-07), (2.806, 0.3885, 1.287e-07), (2.522, 0.6729, 1.287e-07), (2.133, 0.777, 1.287e-07), (1.745, 0.6729, 1.287e-07), (1.46, 0.3885, 1.287e-07), (1.356, 9.937e-07, 1.287e-07), (1.46, -0.3885, 1.287e-07), (1.745, -0.6729, 1.287e-07), (2.522, -0.6729, -1.295), (2.806, -0.3885, -1.295), (2.91, 8.023e-07, -1.295), (2.806, 0.3885, -1.295), (2.522, 0.6729, -1.295), (2.133, 0.777, -1.295), (1.745, 0.6729, -1.295), (1.46, 0.3885, -1.295), (1.356, 9.937e-07, -1.295), (1.46, -0.3885, -1.295), (1.745, -0.6729, -1.295), (1.067, -2.605, -1.295), (1.067, -2.605, 1.287e-07), (1.455, -2.501, 1.287e-07), (1.739, -2.217, 1.287e-07), (1.844, -1.828, 1.287e-07), (1.739, -1.44, 1.287e-07), (1.455, -1.155, 1.287e-07), (1.067, -1.051, 1.287e-07), (0.678, -1.155, 1.287e-07), (0.3936, -1.44, 1.287e-07), (0.2895, -1.828, 1.287e-07), (0.3936, -2.217, 1.287e-07), (0.678, -2.501, 1.287e-07), (1.455, -2.501, -1.295), (1.739, -2.217, -1.295), (1.844, -1.828, -1.295), (1.739, -1.44, -1.295), (1.455, -1.155, -1.295), (1.067, -1.051, -1.295), (0.678, -1.155, -1.295), (0.3936, -1.44, -1.295), (0.2895, -1.828, -1.295), (0.3936, -2.217, -1.295), (0.678, -2.501, -1.295), (-1.067, -2.605, -1.295), (-1.067, -2.605, 1.287e-07), (-0.678, -2.501, 1.287e-07), (-0.3936, -2.217, 1.287e-07), (-0.2895, -1.828, 1.287e-07), (-0.3936, -1.44, 1.287e-07), (-0.678, -1.155, 1.287e-07), (-1.067, -1.051, 1.287e-07), (-1.455, -1.155, 1.287e-07), (-1.739, -1.44, 1.287e-07), (-1.844, -1.828, 1.287e-07), (-1.739, -2.217, 1.287e-07), (-1.455, -2.501, 1.287e-07), (-0.678, -2.501, -1.295), (-0.3936, -2.217, -1.295), (-0.2895, -1.828, -1.295), (-0.3936, -1.44, -1.295), (-0.678, -1.155, -1.295), (-1.067, -1.051, -1.295), (-1.455, -1.155, -1.295), (-1.739, -1.44, -1.295), (-1.844, -1.828, -1.295), (-1.739, -2.217, -1.295), (-1.455, -2.501, -1.295)], [], [(4, 15, 16, 5), (11, 22, 23, 12), (1, 0, 13, 2), (2, 13, 14, 3), (7, 18, 19, 8), (12, 23, 0, 1), (5, 16, 17, 6), (10, 21, 22, 11), (3, 14, 15, 4), (8, 19, 20, 9), (0, 23, 22, 21, 20, 19, 18, 17, 16, 15, 14, 13), (9, 20, 21, 10), (1, 2, 3, 4, 5, 6, 7, 8, 9, 10, 11, 12), (6, 17, 18, 7), (28, 39, 40, 29), (35, 46, 47, 36), (25, 24, 37, 26), (26, 37, 38, 27), (31, 42, 43, 32), (36, 47, 24, 25), (29, 40, 41, 30), (34, 45, 46, 35), (27, 38, 39, 28), (32, 43, 44, 33), (24, 47, 46, 45, 44, 43, 42, 41, 40, 39, 38, 37), (33, 44, 45, 34), (25, 26, 27, 28, 29, 30, 31, 32, 33, 34, 35, 36), (30, 41, 42, 31), (52, 63, 64, 53), (59, 70, 71, 60), (49, 48, 61, 50), (50, 61, 62, 51), (55, 66, 67, 56), (60, 71, 48, 49), (53, 64, 65, 54), (58, 69, 70, 59), (51, 62, 63, 52), (56, 67, 68, 57), (48, 71, 70, 69, 68, 67, 66, 65, 64, 63, 62, 61), (57, 68, 69, 58), (49, 50, 51, 52, 53, 54, 55, 56, 57, 58, 59, 60), (54, 65, 66, 55), (76, 87, 88, 77), (83, 94, 95, 84), (73, 72, 85, 74), (74, 85, 86, 75), (79, 90, 91, 80), (84, 95, 72, 73), (77, 88, 89, 78), (82, 93, 94, 83), (75, 86, 87, 76), (80, 91, 92, 81), (72, 95, 94, 93, 92, 91, 90, 89, 88, 87, 86, 85), (81, 92, 93, 82), (73, 74, 75, 76, 77, 78, 79, 80, 81, 82, 83, 84), (78, 89, 90, 79), (100, 111, 112, 101), (107, 118, 119, 108), (97, 96, 109, 98), (98, 109, 110, 99), (103, 114, 115, 104), (108, 119, 96, 97), (101, 112, 113, 102), (106, 117, 118, 107), (99, 110, 111, 100), (104, 115, 116, 105), (96, 119, 118, 117, 116, 115, 114, 113, 112, 111, 110, 109), (105, 116, 117, 106), (97, 98, 99, 100, 101, 102, 103, 104, 105, 106, 107, 108), (102, 113, 114, 103)])
me_circle.polygons.foreach_set('use_smooth', [True] * 70)
_k = set([(0, 13), (0, 23), (1, 2), (1, 12), (2, 3), (3, 4), (4, 5), (5, 6), (6, 7), (7, 8), (8, 9), (9, 10), (10, 11), (11, 12), (13, 14), (14, 15), (15, 16), (16, 17), (17, 18), (18, 19), (19, 20), (20, 21), (21, 22), (22, 23), (24, 37), (24, 47), (25, 26), (25, 36), (26, 27), (27, 28), (28, 29), (29, 30), (30, 31), (31, 32), (32, 33), (33, 34), (34, 35), (35, 36), (37, 38), (38, 39), (39, 40), (40, 41), (41, 42), (42, 43), (43, 44), (44, 45), (45, 46), (46, 47), (48, 61), (48, 71), (49, 50), (49, 60), (50, 51), (51, 52), (52, 53), (53, 54), (54, 55), (55, 56), (56, 57), (57, 58), (58, 59), (59, 60), (61, 62), (62, 63), (63, 64), (64, 65), (65, 66), (66, 67), (67, 68), (68, 69), (69, 70), (70, 71), (72, 85), (72, 95), (73, 74), (73, 84), (74, 75), (75, 76), (76, 77), (77, 78), (78, 79), (79, 80), (80, 81), (81, 82), (82, 83), (83, 84), (85, 86), (86, 87), (87, 88), (88, 89), (89, 90), (90, 91), (91, 92), (92, 93), (93, 94), (94, 95), (96, 109), (96, 119), (97, 98), (97, 108), (98, 99), (99, 100), (100, 101), (101, 102), (102, 103), (103, 104), (104, 105), (105, 106), (106, 107), (107, 108), (109, 110), (110, 111), (111, 112), (112, 113), (113, 114), (114, 115), (115, 116), (116, 117), (117, 118), (118, 119)])
me_circle.attributes.new('sharp_edge', 'BOOLEAN', 'EDGE').data.foreach_set('value', [ (min(e.vertices), max(e.vertices)) in _k for e in me_circle.edges])
_uv = me_circle.uv_layers.new(name='UVMap')
_uv.uv.foreach_set('vector', [0.0, 0.5, 0.0, 0.5, 0.06699, 0.25, 0.06699, 0.25, 0.933, 0.75, 0.933, 0.75, 0.75, 0.933, 0.75, 0.933, 0.5, 1.0, 0.5, 1.0, 0.25, 0.933, 0.25, 0.933, 0.25, 0.933, 0.25, 0.933, 0.06699, 0.75, 0.06699, 0.75, 0.5, 0.0, 0.5, 0.0, 0.75, 0.06699, 0.75, 0.06699, 0.75, 0.933, 0.75, 0.933, 0.5, 1.0, 0.5, 1.0, 0.06699, 0.25, 0.06699, 0.25, 0.25, 0.06699, 0.25, 0.06699, 1.0, 0.5, 1.0, 0.5, 0.933, 0.75, 0.933, 0.75, 0.06699, 0.75, 0.06699, 0.75, 0.0, 0.5, 0.0, 0.5, 0.75, 0.06699, 0.75, 0.06699, 0.933, 0.25, 0.933, 0.25, 0.5, 1.0, 0.75, 0.933, 0.933, 0.75, 1.0, 0.5, 0.933, 0.25, 0.75, 0.06699, 0.5, 0.0, 0.25, 0.06699, 0.06699, 0.25, 0.0, 0.5, 0.06699, 0.75, 0.25, 0.933, 0.933, 0.25, 0.933, 0.25, 1.0, 0.5, 1.0, 0.5, 0.5, 1.0, 0.25, 0.933, 0.06699, 0.75, 0.0, 0.5, 0.06699, 0.25, 0.25, 0.06699, 0.5, 0.0, 0.75, 0.06699, 0.933, 0.25, 1.0, 0.5, 0.933, 0.75, 0.75, 0.933, 0.25, 0.06699, 0.25, 0.06699, 0.5, 0.0, 0.5, 0.0, 0.0, 0.5, 0.0, 0.5, 0.06699, 0.25, 0.06699, 0.25, 0.933, 0.75, 0.933, 0.75, 0.75, 0.933, 0.75, 0.933, 0.5, 1.0, 0.5, 1.0, 0.25, 0.933, 0.25, 0.933, 0.25, 0.933, 0.25, 0.933, 0.06699, 0.75, 0.06699, 0.75, 0.5, 0.0, 0.5, 0.0, 0.75, 0.06699, 0.75, 0.06699, 0.75, 0.933, 0.75, 0.933, 0.5, 1.0, 0.5, 1.0, 0.06699, 0.25, 0.06699, 0.25, 0.25, 0.06699, 0.25, 0.06699, 1.0, 0.5, 1.0, 0.5, 0.933, 0.75, 0.933, 0.75, 0.06699, 0.75, 0.06699, 0.75, 0.0, 0.5, 0.0, 0.5, 0.75, 0.06699, 0.75, 0.06699, 0.933, 0.25, 0.933, 0.25, 0.5, 1.0, 0.75, 0.933, 0.933, 0.75, 1.0, 0.5, 0.933, 0.25, 0.75, 0.06699, 0.5, 0.0, 0.25, 0.06699, 0.06699, 0.25, 0.0, 0.5, 0.06699, 0.75, 0.25, 0.933, 0.933, 0.25, 0.933, 0.25, 1.0, 0.5, 1.0, 0.5, 0.5, 1.0, 0.25, 0.933, 0.06699, 0.75, 0.0, 0.5, 0.06699, 0.25, 0.25, 0.06699, 0.5, 0.0, 0.75, 0.06699, 0.933, 0.25, 1.0, 0.5, 0.933, 0.75, 0.75, 0.933, 0.25, 0.06699, 0.25, 0.06699, 0.5, 0.0, 0.5, 0.0, 0.0, 0.5, 0.0, 0.5, 0.06699, 0.25, 0.06699, 0.25, 0.933, 0.75, 0.933, 0.75, 0.75, 0.933, 0.75, 0.933, 0.5, 1.0, 0.5, 1.0, 0.25, 0.933, 0.25, 0.933, 0.25, 0.933, 0.25, 0.933, 0.06699, 0.75, 0.06699, 0.75, 0.5, 0.0, 0.5, 0.0, 0.75, 0.06699, 0.75, 0.06699, 0.75, 0.933, 0.75, 0.933, 0.5, 1.0, 0.5, 1.0, 0.06699, 0.25, 0.06699, 0.25, 0.25, 0.06699, 0.25, 0.06699, 1.0, 0.5, 1.0, 0.5, 0.933, 0.75, 0.933, 0.75, 0.06699, 0.75, 0.06699, 0.75, 0.0, 0.5, 0.0, 0.5, 0.75, 0.06699, 0.75, 0.06699, 0.933, 0.25, 0.933, 0.25, 0.5, 1.0, 0.75, 0.933, 0.933, 0.75, 1.0, 0.5, 0.933, 0.25, 0.75, 0.06699, 0.5, 0.0, 0.25, 0.06699, 0.06699, 0.25, 0.0, 0.5, 0.06699, 0.75, 0.25, 0.933, 0.933, 0.25, 0.933, 0.25, 1.0, 0.5, 1.0, 0.5, 0.5, 1.0, 0.25, 0.933, 0.06699, 0.75, 0.0, 0.5, 0.06699, 0.25, 0.25, 0.06699, 0.5, 0.0, 0.75, 0.06699, 0.933, 0.25, 1.0, 0.5, 0.933, 0.75, 0.75, 0.933, 0.25, 0.06699, 0.25, 0.06699, 0.5, 0.0, 0.5, 0.0, 0.0, 0.5, 0.0, 0.5, 0.06699, 0.25, 0.06699, 0.25, 0.933, 0.75, 0.933, 0.75, 0.75, 0.933, 0.75, 0.933, 0.5, 1.0, 0.5, 1.0, 0.25, 0.933, 0.25, 0.933, 0.25, 0.933, 0.25, 0.933, 0.06699, 0.75, 0.06699, 0.75, 0.5, 0.0, 0.5, 0.0, 0.75, 0.06699, 0.75, 0.06699, 0.75, 0.933, 0.75, 0.933, 0.5, 1.0, 0.5, 1.0, 0.06699, 0.25, 0.06699, 0.25, 0.25, 0.06699, 0.25, 0.06699, 1.0, 0.5, 1.0, 0.5, 0.933, 0.75, 0.933, 0.75, 0.06699, 0.75, 0.06699, 0.75, 0.0, 0.5, 0.0, 0.5, 0.75, 0.06699, 0.75, 0.06699, 0.933, 0.25, 0.933, 0.25, 0.5, 1.0, 0.75, 0.933, 0.933, 0.75, 1.0, 0.5, 0.933, 0.25, 0.75, 0.06699, 0.5, 0.0, 0.25, 0.06699, 0.06699, 0.25, 0.0, 0.5, 0.06699, 0.75, 0.25, 0.933, 0.933, 0.25, 0.933, 0.25, 1.0, 0.5, 1.0, 0.5, 0.5, 1.0, 0.25, 0.933, 0.06699, 0.75, 0.0, 0.5, 0.06699, 0.25, 0.25, 0.06699, 0.5, 0.0, 0.75, 0.06699, 0.933, 0.25, 1.0, 0.5, 0.933, 0.75, 0.75, 0.933, 0.25, 0.06699, 0.25, 0.06699, 0.5, 0.0, 0.5, 0.0, 0.0, 0.5, 0.0, 0.5, 0.06699, 0.25, 0.06699, 0.25, 0.933, 0.75, 0.933, 0.75, 0.75, 0.933, 0.75, 0.933, 0.5, 1.0, 0.5, 1.0, 0.25, 0.933, 0.25, 0.933, 0.25, 0.933, 0.25, 0.933, 0.06699, 0.75, 0.06699, 0.75, 0.5, 0.0, 0.5, 0.0, 0.75, 0.06699, 0.75, 0.06699, 0.75, 0.933, 0.75, 0.933, 0.5, 1.0, 0.5, 1.0, 0.06699, 0.25, 0.06699, 0.25, 0.25, 0.06699, 0.25, 0.06699, 1.0, 0.5, 1.0, 0.5, 0.933, 0.75, 0.933, 0.75, 0.06699, 0.75, 0.06699, 0.75, 0.0, 0.5, 0.0, 0.5, 0.75, 0.06699, 0.75, 0.06699, 0.933, 0.25, 0.933, 0.25, 0.5, 1.0, 0.75, 0.933, 0.933, 0.75, 1.0, 0.5, 0.933, 0.25, 0.75, 0.06699, 0.5, 0.0, 0.25, 0.06699, 0.06699, 0.25, 0.0, 0.5, 0.06699, 0.75, 0.25, 0.933, 0.933, 0.25, 0.933, 0.25, 1.0, 0.5, 1.0, 0.5, 0.5, 1.0, 0.25, 0.933, 0.06699, 0.75, 0.0, 0.5, 0.06699, 0.25, 0.25, 0.06699, 0.5, 0.0, 0.75, 0.06699, 0.933, 0.25, 1.0, 0.5, 0.933, 0.75, 0.75, 0.933, 0.25, 0.06699, 0.25, 0.06699, 0.5, 0.0, 0.5, 0.0])
me_circle.use_remesh_preserve_volume = False
me_circle.use_remesh_preserve_attributes = False
me_circle.use_mirror_vertex_groups = False
me_circle.update()

# ---- curves / text
cu_plane_001 = bpy.data.curves.new('Plane.001', 'CURVE')
cu_plane_001.dimensions = '3D'
_sp = cu_plane_001.splines.new('POLY'); _sp.points.add(3)
_sp.points.foreach_set('co', [-3.05, -1.29, 0.0, 0.0, 3.05, -1.29, 0.0, 0.0, 1.593, 1.957, 0.0, 0.0, -1.593, 1.957, 0.0, 0.0])
_sp.order_v = 0
_sp.resolution_v = 0
_sp.use_cyclic_u = True
_sp.use_smooth = False
cu_plane_001.use_path_clamp = True
cu_plane_001.bevel_mode = 'OBJECT'
cu_plane_001.fill_mode = 'FULL'
cu_vert = bpy.data.curves.new('Vert', 'CURVE')
cu_vert.dimensions = '3D'
_sp = cu_vert.splines.new('POLY'); _sp.points.add(3)
_sp.points.foreach_set('co', [0.1, 0.0, 0.05, 0.0, 0.05, 0.1011, 0.05, 0.0, -0.05, 0.1011, 0.05, 0.0, -0.1, 0.0, 0.05, 0.0])
_sp.order_v = 0
_sp.resolution_v = 0
_sp.use_cyclic_u = True
_sp.use_smooth = False
cu_vert.use_path_clamp = True
cu_vert.fill_mode = 'FULL'
arm_armature = bpy.data.armatures.new('Armature')  # bones are not reproduced
arm_armature_001 = bpy.data.armatures.new('Armature.001')  # bones are not reproduced
arm_armature_002 = bpy.data.armatures.new('Armature.002')  # bones are not reproduced
arm_armature_003 = bpy.data.armatures.new('Armature.003')  # bones are not reproduced
arm_armature_004 = bpy.data.armatures.new('Armature.004')  # bones are not reproduced

# ---- objects
ob_plane = bpy.data.objects.new('Plane', me_plane)
ob_plane_001 = bpy.data.objects.new('Plane.001', cu_plane_001)
ob_circle_005 = bpy.data.objects.new('Circle.005', me_circle_001)
ob_circle_006 = bpy.data.objects.new('Circle.006', me_circle_001)
ob_circle_007 = bpy.data.objects.new('Circle.007', me_circle_001)
ob_circle_008 = bpy.data.objects.new('Circle.008', me_circle_001)
ob_circle_009 = bpy.data.objects.new('Circle.009', me_circle_001)
ob_outline_curve_profile = bpy.data.objects.new('Outline Curve Profile', cu_vert)
ob_light = bpy.data.objects.new('Light', light_light)
ob_camera = bpy.data.objects.new('Camera', cam_camera)
ob_armature = bpy.data.objects.new('Armature', arm_armature)
ob_armature_001 = bpy.data.objects.new('Armature.001', arm_armature_001)
ob_armature_002 = bpy.data.objects.new('Armature.002', arm_armature_002)
ob_armature_003 = bpy.data.objects.new('Armature.003', arm_armature_003)
ob_armature_004 = bpy.data.objects.new('Armature.004', arm_armature_004)
ob_plane_002 = bpy.data.objects.new('Plane.002', me_plane_002)
ob_missile = bpy.data.objects.new('Missile', me_circle_002)
ob_missile_001 = bpy.data.objects.new('Missile.001', me_circle_002)
ob_missile_002 = bpy.data.objects.new('Missile.002', me_circle_002)
ob_missile_003 = bpy.data.objects.new('Missile.003', me_circle_002)
ob_missile_004 = bpy.data.objects.new('Missile.004', me_circle_002)
ob_circlecutters = bpy.data.objects.new('CircleCutters', me_circle)

# ---- transforms, parenting, visibility, modifiers, constraints
ob_plane.location = (0.0, 0.0, 0.0)
ob_plane.show_all_edges = True
ob_plane.lineart.crease_threshold = 0.0
_vg = ob_plane.vertex_groups.new(name='HardOps.003')
_vg.add([20, 21, 22, 23, 24, 25, 26, 27, 28, 29, 30, 31, 32, 33, 34, 35, 36, 37, 38, 39], 1.0, 'REPLACE')
_m = ob_plane.modifiers.new('Bevel', 'BEVEL')
_m.width = 0.035
_m.width_pct = 0.035
_m.limit_method = 'VGROUP'
_m.vertex_group = 'HardOps.003'
_m.profile = 0.7
_m.miter_outer = 'MITER_ARC'
_m = ob_plane.modifiers.new('Boolean', 'BOOLEAN')
_m.object = ob_circlecutters
_m.solver = 'FAST'
_m = ob_plane.modifiers.new('Bevel.001', 'BEVEL')
_m.width = 0.02
_m.width_pct = 0.02
_m.angle_limit = 0.7854
_m.use_clamp_overlap = False
_m.offset_type = 'WIDTH'
_m.profile = 0.7
_m.miter_outer = 'MITER_ARC'
_m = ob_plane.modifiers.new('Weighted Normal', 'WEIGHTED_NORMAL')
_m.weight = 75
ob_plane_001.location = (0.0, 0.0, 0.0)
ob_plane_001.show_all_edges = True
ob_plane_001.lineart.crease_threshold = 0.0
ob_circle_005.location = (0.0, -0.09565, 0.8)
ob_circle_005.rotation_euler = (0.0, -0.0, -3.665)
ob_circle_005.scale = (0.4633, 0.4633, 0.4633)
ob_circle_005.lineart.crease_threshold = 0.0
_vg = ob_circle_005.vertex_groups.new(name='Bottom')
_vg.add([0, 1, 5, 6], 1.0, 'REPLACE')
_vg = ob_circle_005.vertex_groups.new(name='Top')
_vg.add([2, 3, 4, 7], 1.0, 'REPLACE')
_m = ob_circle_005.modifiers.new('Solidify', 'SOLIDIFY')
_m.thickness = 0.1
_m.offset = 1.0
_m.edge_crease_outer = 1.0
_m.nonmanifold_thickness_mode = 'FIXED'
_m.nonmanifold_merge_threshold = 0.0003
_m = ob_circle_005.modifiers.new('Bevel', 'BEVEL')
_m.width = 0.014
_m.width_pct = 0.014
_m = ob_circle_005.modifiers.new('Armature', 'ARMATURE')
_m.object = ob_armature
ob_circle_006.parent = ob_armature_001
ob_circle_006.matrix_parent_inverse = Matrix(((1.0, 2.22e-16, 2.22e-16, -1.0), (2.22e-16, -4.371e-08, -1.0, 0.8), (-2.22e-16, 1.0, -4.371e-08, 0.4969), (-0.0, -0.0, 0.0, 1.0)))
ob_circle_006.location = (0.9882, -0.09565, 0.8)
ob_circle_006.rotation_euler = (0.0, -0.0, -3.665)
ob_circle_006.scale = (0.4633, 0.4633, 0.4633)
ob_circle_006.lineart.crease_threshold = 0.0
_vg = ob_circle_006.vertex_groups.new(name='Bottom')
_vg.add([0, 1, 5, 6], 1.0, 'REPLACE')
_vg = ob_circle_006.vertex_groups.new(name='Top')
_vg.add([2, 3, 4, 7], 1.0, 'REPLACE')
_m = ob_circle_006.modifiers.new('Solidify', 'SOLIDIFY')
_m.thickness = 0.1
_m.offset = 1.0
_m.edge_crease_outer = 1.0
_m.nonmanifold_thickness_mode = 'FIXED'
_m.nonmanifold_merge_threshold = 0.0003
_m = ob_circle_006.modifiers.new('Bevel', 'BEVEL')
_m.width = 0.014
_m.width_pct = 0.014
_m = ob_circle_006.modifiers.new('Armature', 'ARMATURE')
_m.object = ob_armature_001
ob_circle_007.parent = ob_armature_002
ob_circle_007.matrix_parent_inverse = Matrix(((1.0, 2.22e-16, 2.22e-16, 1.0), (2.22e-16, -4.371e-08, -1.0, 0.8), (-2.22e-16, 1.0, -4.371e-08, 0.4969), (-0.0, -0.0, 0.0, 1.0)))
ob_circle_007.location = (-0.9882, -0.09565, 0.8)
ob_circle_007.rotation_euler = (0.0, -0.0, -3.665)
ob_circle_007.scale = (0.4633, 0.4633, 0.4633)
ob_circle_007.lineart.crease_threshold = 0.0
_vg = ob_circle_007.vertex_groups.new(name='Bottom')
_vg.add([0, 1, 5, 6], 1.0, 'REPLACE')
_vg = ob_circle_007.vertex_groups.new(name='Top')
_vg.add([2, 3, 4, 7], 1.0, 'REPLACE')
_m = ob_circle_007.modifiers.new('Solidify', 'SOLIDIFY')
_m.thickness = 0.1
_m.offset = 1.0
_m.edge_crease_outer = 1.0
_m.nonmanifold_thickness_mode = 'FIXED'
_m.nonmanifold_merge_threshold = 0.0003
_m = ob_circle_007.modifiers.new('Bevel', 'BEVEL')
_m.width = 0.014
_m.width_pct = 0.014
_m = ob_circle_007.modifiers.new('Armature', 'ARMATURE')
_m.object = ob_armature_002
ob_circle_008.parent = ob_armature_003
ob_circle_008.matrix_parent_inverse = Matrix(((1.0, 2.22e-16, 2.22e-16, 0.5), (2.22e-16, -4.371e-08, -1.0, 0.8), (-2.22e-16, 1.0, -4.371e-08, -0.3567), (-0.0, -0.0, 0.0, 1.0)))
ob_circle_008.location = (-0.4941, 0.7514, 0.8)
ob_circle_008.rotation_euler = (0.0, -0.0, -3.665)
ob_circle_008.scale = (0.4633, 0.4633, 0.4633)
ob_circle_008.lineart.crease_threshold = 0.0
_vg = ob_circle_008.vertex_groups.new(name='Bottom')
_vg.add([0, 1, 5, 6], 1.0, 'REPLACE')
_vg = ob_circle_008.vertex_groups.new(name='Top')
_vg.add([2, 3, 4, 7], 1.0, 'REPLACE')
_m = ob_circle_008.modifiers.new('Solidify', 'SOLIDIFY')
_m.thickness = 0.1
_m.offset = 1.0
_m.edge_crease_outer = 1.0
_m.nonmanifold_thickness_mode = 'FIXED'
_m.nonmanifold_merge_threshold = 0.0003
_m = ob_circle_008.modifiers.new('Bevel', 'BEVEL')
_m.width = 0.014
_m.width_pct = 0.014
_m = ob_circle_008.modifiers.new('Armature', 'ARMATURE')
_m.object = ob_armature_003
ob_circle_009.parent = ob_armature_004
ob_circle_009.matrix_parent_inverse = Matrix(((1.0, 2.22e-16, 2.22e-16, -0.5), (2.22e-16, -4.371e-08, -1.0, 0.8), (-2.22e-16, 1.0, -4.371e-08, -0.3567), (-0.0, -0.0, 0.0, 1.0)))
ob_circle_009.location = (0.4941, 0.7514, 0.8)
ob_circle_009.rotation_euler = (0.0, -0.0, -3.665)
ob_circle_009.scale = (0.4633, 0.4633, 0.4633)
ob_circle_009.lineart.crease_threshold = 0.0
_vg = ob_circle_009.vertex_groups.new(name='Bottom')
_vg.add([0, 1, 5, 6], 1.0, 'REPLACE')
_vg = ob_circle_009.vertex_groups.new(name='Top')
_vg.add([2, 3, 4, 7], 1.0, 'REPLACE')
_m = ob_circle_009.modifiers.new('Solidify', 'SOLIDIFY')
_m.thickness = 0.1
_m.offset = 1.0
_m.edge_crease_outer = 1.0
_m.nonmanifold_thickness_mode = 'FIXED'
_m.nonmanifold_merge_threshold = 0.0003
_m = ob_circle_009.modifiers.new('Bevel', 'BEVEL')
_m.width = 0.014
_m.width_pct = 0.014
_m = ob_circle_009.modifiers.new('Armature', 'ARMATURE')
_m.object = ob_armature_004
ob_outline_curve_profile.location = (-3.406, 0.0, 0.0)
ob_outline_curve_profile.scale = (2.151, 2.151, 2.151)
ob_outline_curve_profile.lineart.crease_threshold = 0.0
ob_light.location = (5.72, 3.265, 5.913)
ob_light.rotation_euler = (0.7624, 0.1091, 1.912)
ob_light.lock_rotations_4d = False
ob_light.empty_display_type = 'ARROWS'
ob_light.color = (0.0, 0.0, 0.0, 0.0)
ob_light.lineart.crease_threshold = 0.0
ob_camera.location = (4.431, -4.701, 7.521)
ob_camera.rotation_euler = (0.7334, -1.801e-06, 0.7464)
ob_camera.lock_rotations_4d = False
ob_camera.empty_display_type = 'ARROWS'
ob_camera.color = (0.0, 0.0, 0.0, 0.0)
ob_camera.display_type = 'WIRE'
ob_camera.lineart.crease_threshold = 0.0
ob_armature.location = (-1.863e-07, -0.4969, 0.8)
ob_armature.rotation_euler = (-1.571, -2.22e-16, 2.22e-16)
ob_armature.lineart.crease_threshold = 0.0
ob_armature_001.location = (1.0, -0.4969, 0.8)
ob_armature_001.rotation_euler = (-1.571, -2.22e-16, 2.22e-16)
ob_armature_001.lineart.crease_threshold = 0.0
ob_armature_002.location = (-1.0, -0.4969, 0.8)
ob_armature_002.rotation_euler = (-1.571, -2.22e-16, 2.22e-16)
ob_armature_002.lineart.crease_threshold = 0.0
ob_armature_003.location = (-0.5, 0.3567, 0.8)
ob_armature_003.rotation_euler = (-1.571, -2.22e-16, 2.22e-16)
ob_armature_003.lineart.crease_threshold = 0.0
ob_armature_004.location = (0.5, 0.3567, 0.8)
ob_armature_004.rotation_euler = (-1.571, -2.22e-16, 2.22e-16)
ob_armature_004.lineart.crease_threshold = 0.0
ob_plane_002.location = (0.0, 0.0, 0.0)
ob_plane_002.scale = (4.824, 4.824, 4.824)
ob_plane_002.lineart.crease_threshold = 0.0
ob_missile.location = (0.0, 0.0, 0.0)
ob_missile.scale = (0.95, 0.95, 0.95)
ob_missile.delta_location = (0.0, -0.095, -0.8613)
ob_missile.lineart.crease_threshold = 0.0
_m = ob_missile.modifiers.new('Auto Smooth', 'NODES')
_m.node_group = ng_auto_smooth
_gi = [s.identifier for s in ng_auto_smooth.interface.items_tree if s.item_type == 'SOCKET' and s.in_out == 'INPUT']
_m[_gi[1]] = 1.047  # Angle
ob_missile_001.location = (1.0, 0.0, 0.0)
ob_missile_001.scale = (0.95, 0.95, 0.95)
ob_missile_001.delta_location = (0.0, -0.095, -0.8613)
ob_missile_001.lineart.crease_threshold = 0.0
_m = ob_missile_001.modifiers.new('Auto Smooth', 'NODES')
_m.node_group = ng_auto_smooth
_gi = [s.identifier for s in ng_auto_smooth.interface.items_tree if s.item_type == 'SOCKET' and s.in_out == 'INPUT']
_m[_gi[1]] = 1.047  # Angle
ob_missile_002.location = (-1.0, 0.0, 0.0)
ob_missile_002.scale = (0.95, 0.95, 0.95)
ob_missile_002.delta_location = (0.0, -0.095, -0.8613)
ob_missile_002.lineart.crease_threshold = 0.0
_m = ob_missile_002.modifiers.new('Auto Smooth', 'NODES')
_m.node_group = ng_auto_smooth
_gi = [s.identifier for s in ng_auto_smooth.interface.items_tree if s.item_type == 'SOCKET' and s.in_out == 'INPUT']
_m[_gi[1]] = 1.047  # Angle
ob_missile_003.location = (-0.5, 0.8399, 0.0)
ob_missile_003.scale = (0.95, 0.95, 0.95)
ob_missile_003.delta_location = (0.0, -0.095, -0.8613)
ob_missile_003.lineart.crease_threshold = 0.0
_m = ob_missile_003.modifiers.new('Auto Smooth', 'NODES')
_m.node_group = ng_auto_smooth
_gi = [s.identifier for s in ng_auto_smooth.interface.items_tree if s.item_type == 'SOCKET' and s.in_out == 'INPUT']
_m[_gi[1]] = 1.047  # Angle
ob_missile_004.location = (0.5, 0.8399, 0.0)
ob_missile_004.scale = (0.95, 0.95, 0.95)
ob_missile_004.delta_location = (0.0, -0.095, -0.8613)
ob_missile_004.lineart.crease_threshold = 0.0
_m = ob_missile_004.modifiers.new('Auto Smooth', 'NODES')
_m.node_group = ng_auto_smooth
_gi = [s.identifier for s in ng_auto_smooth.interface.items_tree if s.item_type == 'SOCKET' and s.in_out == 'INPUT']
_m[_gi[1]] = 1.047  # Angle
ob_circlecutters.location = (0.0, -0.09565, 0.8601)
ob_circlecutters.rotation_euler = (0.0, -0.0, 3.142)
ob_circlecutters.scale = (0.4633, 0.4633, 0.4633)
ob_circlecutters.hide_render = True
ob_circlecutters.visible_camera = False
ob_circlecutters.visible_diffuse = False
ob_circlecutters.visible_glossy = False
ob_circlecutters.visible_transmission = False
ob_circlecutters.visible_volume_scatter = False
ob_circlecutters.display_type = 'WIRE'
ob_circlecutters.show_all_edges = True
ob_circlecutters.lineart.crease_threshold = 0.0
_m = ob_circlecutters.modifiers.new('Auto Smooth', 'NODES')
_m.node_group = ng_auto_smooth
_gi = [s.identifier for s in ng_auto_smooth.interface.items_tree if s.item_type == 'SOCKET' and s.in_out == 'INPUT']
_m[_gi[1]] = 0.5236  # Angle
cu_plane_001.bevel_object = ob_outline_curve_profile

# ---- collection membership
col_main.objects.link(ob_plane)
col_main.objects.link(ob_plane_001)
col_lids.objects.link(ob_circle_005)
col_lids.objects.link(ob_circle_006)
col_lids.objects.link(ob_circle_007)
col_lids.objects.link(ob_circle_008)
col_lids.objects.link(ob_circle_009)
col_lids.objects.link(ob_outline_curve_profile)
col_lights.objects.link(ob_light)
col_cameras.objects.link(ob_camera)
col_collection.objects.link(ob_armature)
col_collection.objects.link(ob_armature_001)
col_collection.objects.link(ob_armature_002)
col_collection.objects.link(ob_armature_003)
col_collection.objects.link(ob_armature_004)
col_collection.objects.link(ob_plane_002)
col_collection.objects.link(ob_missile)
col_collection.objects.link(ob_missile_001)
col_collection.objects.link(ob_missile_002)
col_collection.objects.link(ob_missile_003)
col_collection.objects.link(ob_missile_004)
col_cutters.objects.link(ob_circlecutters)
def _layer_coll(name, lc=None):
    lc = lc or bpy.context.view_layer.layer_collection
    for c in lc.children:
        if c.name == name: return c
        r = _layer_coll(name, c)
        if r: return r
_layer_coll('Stuff').exclude = True
_layer_coll('Lights').exclude = True
_layer_coll('Cameras').exclude = True
_layer_coll('Cutters').exclude = True

# ---- scene / render settings (as saved in the file)
scene.camera = ob_camera
scene.frame_start = 1; scene.frame_end = 100; scene.frame_set(1)
scene.render.engine = 'BLENDER_EEVEE_NEXT'
scene.render.image_settings.file_format = 'FFMPEG'
scene.render.image_settings.color_mode = 'BW'
scene.render.image_settings.quality = 85
scene.render.resolution_x = 400
scene.render.resolution_y = 400
scene.render.fps = 30
scene.cycles.feature_set = 'EXPERIMENTAL'
scene.cycles.use_denoising = False
scene.cycles.samples = 128
scene.cycles.sampling_pattern = 'TABULATED_SOBOL'
scene.cycles.use_adaptive_sampling = False
scene.cycles.use_light_tree = False
scene.eevee.gi_diffuse_bounces = 4
scene.eevee.gi_cubemap_resolution = '2048'
scene.eevee.taa_samples = 64
scene.eevee.use_taa_reprojection = False
scene.eevee.use_gtao = True
scene.eevee.gtao_distance = 1.0
scene.view_settings.view_transform = 'Filmic'
bpy.context.view_layer.update()
